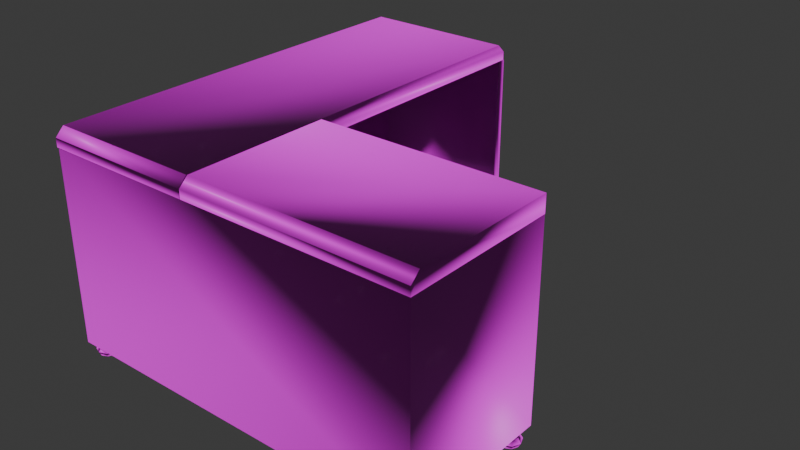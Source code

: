 # Source: Desk.blend  (saved by Blender 4.3.34; exported with 4.5.12 LTS)
import bpy
from mathutils import Matrix  # noqa: F401  (used for matrix-valued properties, if any)

bpy.ops.wm.read_factory_settings(use_empty=True)
scene = bpy.context.scene
scene.name = 'Scene'

# ---- collections
col_collection = bpy.data.collections.new('Collection'); scene.collection.children.link(col_collection)

# ---- images (referenced by path relative to the original .blend; pixels are not part of the script)
import os
ASSET_DIR = os.environ.get("B2B_ASSET_DIR", "")  # directory of the original .blend (textures are referenced by path, not embedded)
HERE = os.path.dirname(os.path.abspath(__file__))  # packed textures are extracted next to this script under _unpacked/

def load_image(name, relpath, width, height, colorspace="sRGB"):
    """Load a texture the original file referenced (path relative to the .blend, or extracted next to this script)."""
    p = next((c for c in (os.path.join(HERE, relpath), os.path.join(ASSET_DIR, relpath)) if relpath and os.path.exists(c)), "")
    if p:
        img = bpy.data.images.load(p, check_existing=True)
        img.name = name
    else:  # same state as the original file: an image datablock whose file is absent (Cycles renders it pink)
        img = bpy.data.images.new(name, width, height)
        img.source = "FILE"
        img.filepath = "//" + (relpath or name)
    img.colorspace_settings.name = colorspace
    return img
img_image_0_png = load_image('Image_0.png', 'tex/Image_0.png', 1024, 1024, 'sRGB')
img_image_11_png = load_image('Image_11.png', 'tex/Image_11.png', 1024, 1024, 'sRGB')

# ---- materials (node trees are filled in below, after node groups)
mat_material_001 = bpy.data.materials.new('Material.001')
mat_material_002 = bpy.data.materials.new('Material.002')

# ---- node groups
ng_smooth_by_angle = bpy.data.node_groups.new('Smooth by Angle', 'GeometryNodeTree')
_s = ng_smooth_by_angle.interface.new_socket(name='Mesh', in_out='OUTPUT', socket_type='NodeSocketGeometry')
_s = ng_smooth_by_angle.interface.new_socket(name='Mesh', in_out='INPUT', socket_type='NodeSocketGeometry')
_s = ng_smooth_by_angle.interface.new_socket(name='Angle', in_out='INPUT', socket_type='NodeSocketFloat')
_s.subtype = 'ANGLE'
_s.default_value = 0.5236
_s.min_value = 0.0
_s.max_value = 3.142
_s.description = 'Maximum face angle for smooth edges'
_s = ng_smooth_by_angle.interface.new_socket(name='Ignore Sharpness', in_out='INPUT', socket_type='NodeSocketBool')
_s.force_non_field = True
ng_smooth_by_angle.description = 'Set the sharpness of mesh edges based on the angle between the neighboring faces'
ng_smooth_by_angle.is_modifier = True
_N = ng_smooth_by_angle.nodes; _L = ng_smooth_by_angle.links
n0 = _N.new('GeometryNodeSetShadeSmooth'); n0.name = 'Set Shade Smooth'; n0.location = (120, -80)
n0.domain = 'EDGE'
n1 = _N.new('GeometryNodeSetShadeSmooth'); n1.name = 'Set Shade Smooth.001'; n1.location = (300, -80)
n2 = _N.new('NodeGroupOutput'); n2.name = 'Group Output'; n2.location = (480, -80)
n3 = _N.new('GeometryNodeInputMeshEdgeAngle'); n3.name = 'Edge Angle'; n3.location = (-440, -240)
n4 = _N.new('NodeGroupInput'); n4.name = 'Group Input'; n4.location = (-80, -80)
n5 = _N.new('GeometryNodeInputEdgeSmooth'); n5.name = 'Is Edge Smooth'; n5.location = (-260, -120)
n6 = _N.new('GeometryNodeInputShadeSmooth'); n6.name = 'Is Shade Smooth'; n6.location = (-440, -397)
n7 = _N.new('FunctionNodeCompare'); n7.name = 'Compare'; n7.location = (-260, -260)
n7.operation = 'LESS_EQUAL'
n7.inputs[6].default_value = (0.0, 0.0, 0.0, 0.0)
n7.inputs[7].default_value = (0.0, 0.0, 0.0, 0.0)
n8 = _N.new('FunctionNodeBooleanMath'); n8.name = 'Boolean Math.001'; n8.location = (-80, -260)
n9 = _N.new('NodeGroupInput'); n9.name = 'Group Input.001'; n9.location = (-440, -329)
n10 = _N.new('NodeGroupInput'); n10.name = 'Group Input.002'; n10.location = (-259, -189)
n11 = _N.new('FunctionNodeBooleanMath'); n11.name = 'Boolean Math'; n11.location = (-80, -149)
n11.operation = 'OR'
n12 = _N.new('FunctionNodeBooleanMath'); n12.name = 'Boolean Math.002'; n12.location = (-260, -380)
n12.operation = 'OR'
n13 = _N.new('NodeGroupInput'); n13.name = 'Group Input.003'; n13.location = (-440, -460)
_L.new(n3.outputs[0], n7.inputs[0])
_L.new(n1.outputs[0], n2.inputs[0])
_L.new(n9.outputs[1], n7.inputs[1])
_L.new(n7.outputs[0], n8.inputs[0])
_L.new(n4.outputs[0], n0.inputs[0])
_L.new(n0.outputs[0], n1.inputs[0])
_L.new(n8.outputs[0], n0.inputs[2])
_L.new(n10.outputs[2], n11.inputs[1])
_L.new(n5.outputs[0], n11.inputs[0])
_L.new(n11.outputs[0], n0.inputs[1])
_L.new(n13.outputs[2], n12.inputs[1])
_L.new(n6.outputs[0], n12.inputs[0])
_L.new(n12.outputs[0], n8.inputs[1])
n2.is_active_output = True

# ---- material node trees
mat_material_001.use_nodes = True; mat_material_001.node_tree.nodes.clear()
_N = mat_material_001.node_tree.nodes; _L = mat_material_001.node_tree.links
n0 = _N.new('ShaderNodeBsdfPrincipled'); n0.name = 'Principled BSDF'; n0.location = (10, 300)
n1 = _N.new('ShaderNodeOutputMaterial'); n1.name = 'Material Output'; n1.location = (300, 300)
n2 = _N.new('ShaderNodeTexImage'); n2.name = 'Image Texture'; n2.location = (-395, 115)
n2.image = img_image_0_png
_L.new(n0.outputs[0], n1.inputs[0])
_L.new(n2.outputs[0], n0.inputs[0])
n1.is_active_output = True
mat_material_002.use_nodes = True; mat_material_002.node_tree.nodes.clear()
_N = mat_material_002.node_tree.nodes; _L = mat_material_002.node_tree.links
n0 = _N.new('ShaderNodeBsdfPrincipled'); n0.name = 'Principled BSDF'; n0.location = (10, 300)
n1 = _N.new('ShaderNodeOutputMaterial'); n1.name = 'Material Output'; n1.location = (300, 300)
n2 = _N.new('ShaderNodeTexImage'); n2.name = 'Image Texture'; n2.location = (-289, 182)
n2.image = img_image_11_png
_L.new(n0.outputs[0], n1.inputs[0])
_L.new(n2.outputs[0], n0.inputs[0])
n1.is_active_output = True

# ---- world
world_world = bpy.data.worlds.new('World'); scene.world = world_world
world_world.use_nodes = True; world_world.node_tree.nodes.clear()
_N = world_world.node_tree.nodes; _L = world_world.node_tree.links
n0 = _N.new('ShaderNodeOutputWorld'); n0.name = 'World Output'; n0.location = (300, 300)
n1 = _N.new('ShaderNodeBackground'); n1.name = 'Background'; n1.location = (10, 300)
n1.inputs[0].default_value = (0.05088, 0.05088, 0.05088, 1.0)
_L.new(n1.outputs[0], n0.inputs[0])
n0.is_active_output = True
world_world.color = (0.05088, 0.05088, 0.05088)
world_world.sun_shadow_jitter_overblur = 0.0

# ---- meshes
me_triangle__377 = bpy.data.meshes.new('triangle #377')
me_triangle__377.from_pydata([(1.553, -0.2365, -0.6886), (0.5625, -0.1912, -0.6935), (0.5625, -1.553, -0.6935), (0.5625, -1.553, 1.083), (0.6954, -1.553, 1.083), (0.6954, -0.1912, 1.083), (0.5625, -0.1912, 1.083), (0.6954, -0.1912, -0.6935), (0.6954, -1.553, -0.6935), (-1.854, -1.637, 1.087), (-1.854, 2.283, 1.167), (-0.4142, 2.283, 1.167), (-1.854, -1.637, 1.167), (-0.4142, -1.637, 1.167), (-1.854, -1.557, 1.247), (-0.4142, -1.637, 1.087), (-1.854, 2.283, 1.087), (-0.4142, 2.283, 1.087), (-0.4143, -1.557, 1.247), (-1.854, 2.202, 1.247), (-0.4143, 2.202, 1.247), (-0.4091, -0.1946, 1.087), (1.673, -0.1946, 1.087), (1.673, -1.637, 1.167), (-0.4091, -1.637, 1.087), (-0.4091, -1.637, 1.167), (-0.4091, -0.1947, 1.247), (1.673, -0.1947, 1.247), (1.673, -1.552, 1.247), (1.673, -1.637, 1.087), (-0.4091, -1.552, 1.247), (-1.854, 2.294, -0.7017), (-0.414, 2.294, -0.7015), (-0.4142, 2.294, 1.086), (-0.414, 2.214, -0.7015), (-0.4142, 2.214, 1.086), (-1.774, -1.545, 1.086), (-1.774, 2.214, 1.086), (1.586, -0.1855, -0.7012), (1.586, -1.545, 1.086), (1.586, -0.1855, 1.086), (1.666, -0.1855, -0.7012), (1.666, -1.625, -0.7012), (-1.854, -1.625, -0.7017), (-1.854, -1.625, 1.086), (-1.774, -1.545, -0.7017), (1.586, -1.545, -0.7012), (-1.774, 2.214, -0.7017), (1.666, -1.625, 1.086), (1.666, -0.1855, 1.086), (-1.854, 2.294, 1.086), (1.285, -0.3163, 0.1428), (1.246, -0.3163, 0.1816), (1.207, -0.3163, 0.1428), (1.246, -0.2387, 0.1816), (1.285, -0.2387, 0.1428), (1.283, -0.2205, 0.1428), (1.27, -0.1804, 0.1428), (1.168, -0.1222, 0.1428), (1.236, -0.1999, 0.1816), (1.213, -0.1732, 0.1816), (1.185, -0.2095, 0.1428), (1.207, -0.2387, 0.1428), (1.202, -0.2193, 0.1428), (1.246, -0.2387, 0.104), (1.168, -0.1998, 0.1428), (1.213, -0.1732, 0.104), (1.236, -0.1999, 0.104), (1.235, -0.1404, 0.1428), (1.168, -0.161, 0.104), (1.168, -0.161, 0.1816), (1.013, -0.1223, 0.1428), (1.013, -0.1611, 0.104), (0.9456, -0.1405, 0.1428), (1.013, -0.1611, 0.1816), (0.9111, -0.1805, 0.1428), (0.945, -0.1999, 0.1816), (0.9681, -0.1732, 0.1816), (0.9353, -0.2387, 0.1816), (0.8965, -0.2387, 0.1428), (1.013, -0.1999, 0.1428), (0.979, -0.2193, 0.1428), (0.996, -0.2096, 0.1428), (0.9681, -0.1732, 0.104), (0.945, -0.1999, 0.104), (0.8984, -0.2205, 0.1428), (0.9353, -0.3163, 0.1816), (0.8965, -0.3163, 0.1428), (0.9741, -0.2387, 0.1428), (0.9353, -0.2387, 0.104), (0.9353, -0.3163, 0.104), (1.246, -0.3163, 0.104), (1.273, -0.3163, 0.1153), (1.273, -0.3163, 0.1702), (1.218, -0.3163, 0.1702), (1.218, -0.3163, 0.1153), (0.9741, -0.3163, 0.1428), (0.9628, -0.3163, 0.1702), (0.9628, -0.3163, 0.1153), (0.9079, -0.3163, 0.1702), (0.9079, -0.3163, 0.1153), (0.7001, -0.2363, 0.2906), (1.459, -0.3142, -0.6886), (1.459, -1.092, -0.6885), (0.7949, -0.3141, 0.2906), (1.127, -0.3141, 0.2906), (1.459, -0.3141, 0.2906), (1.127, -0.2363, 0.2906), (1.553, -0.2363, 0.2906), (0.7949, -1.092, 0.2907), (0.7001, -1.169, 0.2907), (1.553, -1.169, 0.2907), (1.459, -1.092, 0.2907), (0.7949, -0.3142, -0.6886), (0.7949, -1.092, -0.6885), (1.553, -1.17, -0.6885), (0.7001, -1.17, -0.6885), (0.7001, -0.2364, -0.6886), (1.121, -0.2364, 1.081), (0.6883, -0.2365, 0.3146), (0.6884, -1.169, 1.081), (1.553, -0.2364, 1.081), (1.457, -0.3142, 0.3146), (1.457, -1.092, 0.3147), (0.7844, -1.092, 0.3147), (0.7844, -0.3142, 0.3146), (0.7844, -0.3141, 1.081), (1.457, -0.3141, 1.081), (0.6884, -0.2364, 1.081), (1.457, -1.092, 1.081), (0.7844, -1.092, 1.081), (1.553, -1.169, 1.081), (1.553, -0.2365, 0.3146), (1.553, -1.17, 0.3147), (0.6883, -1.17, 0.3147), (1.285, -0.3163, 0.9695), (1.246, -0.3163, 1.008), (1.207, -0.3163, 0.9695), (1.207, -0.2387, 0.9695), (1.246, -0.2387, 1.008), (1.285, -0.2387, 0.9695), (1.246, -0.2387, 0.9307), (1.27, -0.1805, 0.9695), (1.236, -0.1999, 1.008), (1.168, -0.1223, 0.9695), (1.202, -0.2193, 0.9695), (1.213, -0.1732, 1.008), (1.168, -0.1611, 1.008), (1.185, -0.2096, 0.9695), (1.213, -0.1732, 0.9307), (1.283, -0.2205, 0.9695), (1.236, -0.1999, 0.9307), (1.235, -0.1405, 0.9695), (1.013, -0.1611, 1.008), (1.168, -0.1999, 0.9695), (1.168, -0.1611, 0.9307), (1.013, -0.1611, 0.9307), (1.013, -0.1223, 0.9695), (0.9111, -0.1805, 0.9695), (0.8984, -0.2205, 0.9695), (0.9681, -0.1732, 1.008), (1.013, -0.1999, 0.9695), (0.996, -0.2096, 0.9695), (0.945, -0.1999, 1.008), (0.979, -0.2193, 0.9695), (0.9457, -0.1405, 0.9695), (0.9681, -0.1732, 0.9307), (0.945, -0.1999, 0.9307), (0.9353, -0.2387, 0.9307), (0.9353, -0.2387, 1.008), (0.9741, -0.2387, 0.9695), (0.9354, -0.3163, 1.008), (0.9354, -0.3163, 0.9307), (0.8966, -0.3163, 0.9695), (0.8966, -0.2387, 0.9695), (1.218, -0.3163, 0.942), (1.246, -0.3163, 0.9307), (1.273, -0.3163, 0.942), (1.273, -0.3163, 0.9969), (1.218, -0.3163, 0.9969), (0.9741, -0.3163, 0.9695), (0.9079, -0.3163, 0.942), (0.9628, -0.3163, 0.9969), (0.9079, -0.3163, 0.9969), (0.9628, -0.3163, 0.942), (-1.786, -1.522, -0.8324), (-1.761, -1.572, -0.8262), (-1.761, -1.597, -0.7825), (-1.813, -1.549, -0.8262), (-1.832, -1.568, -0.7825), (-1.786, -1.472, -0.8324), (-1.836, -1.497, -0.8262), (-1.861, -1.497, -0.7825), (-1.761, -1.447, -0.8324), (-1.813, -1.445, -0.8262), (-1.761, -1.422, -0.8262), (-1.832, -1.426, -0.7825), (-1.736, -1.472, -0.8324), (-1.709, -1.445, -0.8262), (-1.686, -1.497, -0.8262), (-1.736, -1.522, -0.8324), (-1.709, -1.549, -0.8262), (-1.761, -1.547, -0.8324), (-1.813, -1.549, -0.7387), (-1.786, -1.522, -0.7325), (-1.761, -1.547, -0.7325), (-1.836, -1.497, -0.7387), (-1.813, -1.445, -0.7387), (-1.786, -1.472, -0.7325), (-1.761, -1.397, -0.7825), (-1.761, -1.422, -0.7387), (-1.709, -1.445, -0.7387), (-1.69, -1.426, -0.7825), (-1.736, -1.472, -0.7325), (-1.711, -1.497, -0.7325), (-1.661, -1.497, -0.7825), (-1.686, -1.497, -0.7387), (-1.69, -1.568, -0.7825), (-1.761, -1.572, -0.7387), (-1.709, -1.549, -0.7387), (-1.736, -1.522, -0.7325), (-1.811, -1.497, -0.7325), (-1.811, -1.497, -0.6325), (-1.761, -1.447, -0.6325), (-1.761, -1.447, -0.7325), (-1.761, -1.547, -0.6325), (-1.726, -1.462, -0.8324), (-1.711, -1.497, -0.8324), (-1.726, -1.532, -0.8324), (-1.796, -1.532, -0.8324), (-1.811, -1.497, -0.8324), (-1.796, -1.462, -0.8324), (-1.796, -1.462, -0.6325), (-1.726, -1.532, -0.6325), (-1.711, -1.497, -0.6325), (-1.796, -1.532, -0.6325), (-1.726, -1.462, -0.6325), (1.57, -1.583, -0.8324), (1.545, -1.558, -0.8324), (1.57, -1.608, -0.8262), (1.518, -1.584, -0.8262), (1.52, -1.533, -0.8324), (1.545, -1.508, -0.8324), (1.495, -1.533, -0.8262), (1.47, -1.533, -0.7825), (1.57, -1.483, -0.8324), (1.518, -1.481, -0.8262), (1.499, -1.462, -0.7825), (1.57, -1.458, -0.8262), (1.621, -1.481, -0.8262), (1.595, -1.508, -0.8324), (1.62, -1.533, -0.8324), (1.645, -1.533, -0.8262), (1.67, -1.533, -0.7825), (1.595, -1.558, -0.8324), (1.621, -1.584, -0.8262), (1.57, -1.633, -0.7825), (1.499, -1.603, -0.7825), (1.57, -1.608, -0.7387), (1.545, -1.558, -0.7325), (1.57, -1.583, -0.7325), (1.518, -1.584, -0.7387), (1.495, -1.533, -0.7387), (1.518, -1.481, -0.7387), (1.57, -1.483, -0.7325), (1.57, -1.458, -0.7387), (1.545, -1.508, -0.7325), (1.57, -1.433, -0.7825), (1.64, -1.462, -0.7825), (1.595, -1.508, -0.7325), (1.645, -1.533, -0.7387), (1.622, -1.481, -0.7387), (1.64, -1.603, -0.7825), (1.62, -1.533, -0.7325), (1.622, -1.584, -0.7387), (1.595, -1.558, -0.7325), (1.52, -1.533, -0.7325), (1.57, -1.483, -0.6325), (1.62, -1.533, -0.6325), (1.605, -1.568, -0.8324), (1.534, -1.497, -0.8324), (1.534, -1.568, -0.8324), (1.605, -1.497, -0.8324), (1.52, -1.533, -0.6325), (1.57, -1.583, -0.6325), (1.605, -1.568, -0.6325), (1.534, -1.497, -0.6325), (1.534, -1.568, -0.6325), (1.605, -1.497, -0.6325), (1.545, -0.341, -0.8442), (1.57, -0.391, -0.838), (1.52, -0.316, -0.8442), (1.518, -0.3677, -0.838), (1.47, -0.316, -0.7943), (1.545, -0.291, -0.8442), (1.495, -0.316, -0.838), (1.518, -0.2643, -0.838), (1.57, -0.2661, -0.8442), (1.57, -0.2411, -0.838), (1.621, -0.2643, -0.838), (1.64, -0.2454, -0.7943), (1.595, -0.291, -0.8442), (1.62, -0.316, -0.8442), (1.595, -0.341, -0.8442), (1.645, -0.316, -0.838), (1.621, -0.3677, -0.838), (1.57, -0.366, -0.8442), (1.64, -0.3867, -0.7943), (1.499, -0.3867, -0.7943), (1.518, -0.3677, -0.7505), (1.545, -0.341, -0.7443), (1.495, -0.316, -0.7505), (1.499, -0.2454, -0.7943), (1.518, -0.2643, -0.7505), (1.52, -0.316, -0.7443), (1.57, -0.2161, -0.7943), (1.545, -0.291, -0.7443), (1.57, -0.266, -0.7443), (1.57, -0.2411, -0.7505), (1.622, -0.2643, -0.7505), (1.595, -0.291, -0.7443), (1.645, -0.316, -0.7505), (1.67, -0.316, -0.7943), (1.622, -0.3677, -0.7505), (1.57, -0.416, -0.7943), (1.57, -0.391, -0.7505), (1.595, -0.341, -0.7443), (1.57, -0.366, -0.6443), (1.52, -0.316, -0.6443), (1.57, -0.2661, -0.6443), (1.62, -0.316, -0.6443), (1.62, -0.316, -0.7443), (1.57, -0.366, -0.7443), (1.605, -0.2807, -0.8442), (1.605, -0.3514, -0.8442), (1.534, -0.2807, -0.8442), (1.534, -0.3514, -0.8442), (1.534, -0.2807, -0.6443), (1.534, -0.3514, -0.6443), (1.605, -0.3514, -0.6443), (1.605, -0.2807, -0.6443), (-1.737, 2.256, -0.8561), (-1.762, 2.281, -0.8561), (-1.737, 2.231, -0.8498), (-1.787, 2.306, -0.8561), (-1.789, 2.254, -0.8498), (-1.812, 2.306, -0.8498), (-1.762, 2.331, -0.8561), (-1.789, 2.357, -0.8498), (-1.808, 2.376, -0.8061), (-1.737, 2.356, -0.8561), (-1.737, 2.381, -0.8498), (-1.737, 2.406, -0.8061), (-1.712, 2.331, -0.8561), (-1.686, 2.357, -0.8498), (-1.712, 2.281, -0.8561), (-1.662, 2.306, -0.8498), (-1.686, 2.254, -0.8498), (-1.637, 2.306, -0.8061), (-1.808, 2.235, -0.8061), (-1.789, 2.254, -0.7623), (-1.762, 2.281, -0.7561), (-1.837, 2.306, -0.8061), (-1.789, 2.357, -0.7623), (-1.812, 2.306, -0.7623), (-1.762, 2.331, -0.7561), (-1.737, 2.381, -0.7623), (-1.712, 2.331, -0.7561), (-1.667, 2.376, -0.8061), (-1.686, 2.357, -0.7623), (-1.662, 2.306, -0.7623), (-1.667, 2.235, -0.8061), (-1.737, 2.206, -0.8061), (-1.686, 2.254, -0.7623), (-1.712, 2.281, -0.7561), (-1.737, 2.231, -0.7623), (-1.787, 2.306, -0.7561), (-1.737, 2.356, -0.7561), (-1.787, 2.306, -0.6561), (-1.737, 2.356, -0.6561), (-1.687, 2.306, -0.7561), (-1.737, 2.256, -0.7561), (-1.737, 2.256, -0.6561), (-1.687, 2.306, -0.6561), (-1.687, 2.306, -0.8561), (-1.702, 2.27, -0.8561), (-1.773, 2.27, -0.8561), (-1.773, 2.341, -0.8561), (-1.702, 2.341, -0.8561), (-1.773, 2.341, -0.6561), (-1.773, 2.27, -0.6561), (-1.702, 2.341, -0.6561), (-1.702, 2.27, -0.6561), (-0.5693, 2.222, -0.8561), (-0.5443, 2.147, -0.8061), (-0.596, 2.195, -0.8498), (-0.5943, 2.246, -0.8561), (-0.615, 2.176, -0.8061), (-0.5693, 2.271, -0.8561), (-0.6193, 2.247, -0.8498), (-0.596, 2.298, -0.8498), (-0.5443, 2.296, -0.8561), (-0.5443, 2.321, -0.8498), (-0.5193, 2.271, -0.8561), (-0.4926, 2.298, -0.8498), (-0.4943, 2.246, -0.8561), (-0.4694, 2.247, -0.8498), (-0.5193, 2.222, -0.8561), (-0.4926, 2.195, -0.8498), (-0.4444, 2.247, -0.8061), (-0.5443, 2.172, -0.8498), (-0.4737, 2.176, -0.8061), (-0.596, 2.195, -0.7623), (-0.5693, 2.222, -0.7561), (-0.6443, 2.247, -0.8061), (-0.615, 2.317, -0.8061), (-0.6193, 2.247, -0.7623), (-0.596, 2.298, -0.7623), (-0.5443, 2.321, -0.7623), (-0.5443, 2.346, -0.8061), (-0.5693, 2.272, -0.7561), (-0.4737, 2.317, -0.8061), (-0.4926, 2.298, -0.7623), (-0.4693, 2.247, -0.7623), (-0.5193, 2.272, -0.7561), (-0.5193, 2.222, -0.7561), (-0.4926, 2.195, -0.7623), (-0.5443, 2.172, -0.7623), (-0.5943, 2.247, -0.7561), (-0.5943, 2.246, -0.6561), (-0.5443, 2.296, -0.7561), (-0.4943, 2.247, -0.7561), (-0.4944, 2.246, -0.6561), (-0.5443, 2.296, -0.6561), (-0.5443, 2.197, -0.7561), (-0.5443, 2.197, -0.8561), (-0.5797, 2.282, -0.8561), (-0.509, 2.282, -0.8561), (-0.509, 2.211, -0.8561), (-0.5797, 2.211, -0.8561), (-0.5797, 2.282, -0.6561), (-0.5797, 2.211, -0.6561), (-0.5443, 2.197, -0.6561), (-0.509, 2.211, -0.6561), (-0.509, 2.282, -0.6561)], [], [(4, 3, 2, 8), (7, 1, 6, 5), (39, 46, 45, 36), (5, 4, 8, 7), (71, 58, 69, 72), (147, 144, 157, 153), (329, 317, 314, 328), (379, 377, 376, 378), (67, 64, 62, 63), (100, 90, 98, 96, 97, 86, 99, 87), (438, 435, 439, 396, 436, 401, 437, 405), (125, 119, 132, 133, 134, 124, 123, 122), (11, 20, 18, 13), (20, 11, 10, 19), (12, 14, 19, 10, 16, 9), (11, 17, 16, 10), (14, 18, 20, 19), (14, 12, 13, 18), (13, 15, 17, 11), (25, 30, 26, 21, 24), (115, 111, 110, 116), (133, 131, 120, 134), (164, 162, 160, 163), (117, 0, 102, 113, 114, 115, 116), (21, 22, 29, 24), (154, 148, 146, 147), (130, 126, 127, 118, 128, 120), (27, 28, 23, 29, 22), (124, 130, 129, 123), (60, 59, 57, 68), (3, 6, 1, 2), (113, 104, 109, 114), (27, 26, 30, 28), (48, 42, 41, 49), (44, 43, 42, 48), (33, 32, 31, 50), (35, 34, 32, 33), (37, 47, 34, 35), (36, 45, 47, 37), (177, 135, 178, 136, 179, 137, 175, 176), (32, 34, 47, 45, 46, 38, 41, 42, 43, 31), (44, 48, 49, 40, 39, 36, 37, 35, 33, 50), (156, 155, 154, 161), (9, 15, 13, 12), (9, 16, 17, 15), (55, 51, 91, 64), (90, 89, 88, 96), (172, 168, 170, 180), (140, 135, 176, 141), (59, 54, 55, 56, 57), (78, 76, 75, 85, 79), (68, 57, 67, 66), (58, 68, 66, 69), (145, 138, 139, 143), (66, 67, 63, 61), (82, 80, 74, 77), (63, 62, 54, 59), (249, 251, 250, 248), (65, 61, 60, 70), (57, 56, 55, 64, 67), (146, 143, 142, 152), (147, 146, 152, 144), (70, 58, 71, 74), (117, 101, 107, 108, 0), (80, 65, 70, 74), (72, 69, 65, 80), (22, 21, 26, 27), (144, 152, 149, 155), (163, 160, 165, 158), (143, 139, 140, 150, 142), (83, 72, 80, 82), (148, 145, 143, 146), (170, 164, 163, 169), (162, 161, 153, 160), (81, 82, 77, 76), (88, 81, 76, 78), (77, 74, 71, 73), (76, 77, 73, 75), (85, 75, 84, 89, 79), (160, 153, 157, 165), (141, 176, 137, 138), (64, 91, 53, 62), (54, 52, 51, 55), (94, 53, 95, 91, 92, 51, 93, 52), (280, 245, 282, 251, 279, 237, 281, 241), (0, 108, 111, 115), (383, 380, 377, 379), (134, 119, 132, 133), (278, 273, 264, 277), (123, 129, 127, 122), (116, 110, 101, 117), (103, 112, 106, 102), (114, 109, 112, 103), (107, 101, 104, 105), (114, 103, 102, 0, 115), (105, 104, 113, 102, 106), (30, 25, 23, 28), (134, 120, 128, 119), (25, 24, 29, 23), (125, 126, 130, 124), (132, 121, 131, 133), (171, 169, 174, 173), (122, 127, 126, 125), (129, 130, 120, 131, 121, 118, 127), (124, 134, 119, 125), (107, 105, 106, 112, 109, 104, 101, 110, 111, 108), (118, 121, 132, 119, 128), (116, 117, 0, 115), (86, 78, 79, 87), (180, 170, 169, 171), (87, 79, 89, 90), (139, 136, 135, 140), (75, 73, 83, 84), (412, 397, 394, 427), (151, 141, 138, 145), (149, 151, 145, 148), (155, 149, 148, 154), (89, 84, 81, 88), (61, 63, 59, 60), (69, 66, 61, 65), (174, 159, 158, 167, 168), (70, 60, 68, 58), (165, 157, 156, 166), (158, 165, 166, 167), (169, 163, 158, 159, 174), (166, 156, 161, 162), (167, 166, 162, 164), (168, 167, 164, 170), (84, 83, 82, 81), (73, 71, 72, 83), (152, 142, 151, 149), (173, 174, 168, 172), (96, 88, 78, 86), (62, 53, 52, 54), (49, 41, 38, 40), (388, 384, 385, 341, 386, 344, 387, 350), (43, 44, 50, 31), (443, 432, 444, 433, 440, 429, 441, 442), (184, 180, 182, 171, 183, 173, 181, 172), (138, 137, 136, 139), (202, 185, 186), (238, 241, 240, 239), (256, 239, 255, 272), (191, 230, 188), (293, 295, 292, 308), (230, 190, 191), (407, 435, 408, 406), (349, 348, 346, 362), (195, 193, 194), (315, 298, 296, 312), (193, 195, 197), (303, 306, 305, 304), (415, 400, 399, 414), (199, 227, 198), (358, 356, 354, 368), (227, 200, 199), (190, 193, 194, 191), (253, 252, 249, 268), (186, 202, 201), (324, 290, 305, 307), (418, 419, 415, 417), (218, 205, 203), (425, 427, 426, 431), (422, 421, 419, 418), (221, 206, 204), (267, 248, 246, 247), (206, 221, 207), (269, 270, 271, 264), (263, 247, 244, 262), (224, 210, 208), (417, 415, 414, 416), (210, 224, 211), (208, 210, 207, 221), (187, 186, 201, 217), (214, 216, 213), (323, 307, 322, 321), (216, 214, 219), (310, 311, 309, 332), (427, 394, 411, 426), (205, 218, 220), (277, 264, 276, 283), (328, 314, 332, 327), (327, 332, 331, 330), (8, 2, 1, 7), (233, 234, 236, 223, 232, 222, 235, 225), (237, 238, 239), (289, 291, 292, 290), (372, 343, 357, 371), (243, 241, 240), (212, 198, 195, 209), (241, 242, 243), (355, 341, 357, 356), (270, 253, 268, 271), (248, 245, 246), (196, 194, 191, 192), (245, 248, 250), (299, 302, 301, 298), (363, 349, 362, 364), (252, 251, 249), (271, 268, 267, 265), (251, 254, 252), (200, 202, 201, 199), (409, 406, 404, 421), (239, 237, 255), (257, 240, 239, 256), (411, 408, 406, 409), (258, 260, 261), (424, 423, 422, 430), (258, 256, 272, 274), (276, 262, 259), (375, 372, 371, 373), (262, 276, 263), (150, 140, 141, 151, 142), (217, 201, 199, 215), (264, 265, 266), (318, 315, 312, 313), (265, 264, 271), (316, 318, 313, 314), (362, 346, 345, 359), (273, 270, 269), (215, 199, 198, 212), (270, 273, 274), (259, 262, 261, 260), (218, 187, 217, 219), (260, 258, 275), (222, 221, 205, 225), (284, 260, 273, 278), (234, 214, 224, 223), (225, 205, 214, 234), (226, 227, 228, 202, 229, 230, 231, 193), (286, 283, 287, 284, 285, 278, 288, 277), (306, 289, 290), (393, 396, 395, 410), (189, 188, 186, 187), (295, 291, 292), (312, 296, 295, 293), (291, 294, 295), (242, 245, 246, 243), (368, 354, 351, 352), (298, 297, 296), (207, 196, 192, 206), (297, 298, 301), (404, 405, 403, 402), (268, 249, 248, 267), (304, 302, 299), (219, 217, 215, 216), (302, 303, 304), (254, 237, 255, 252), (319, 300, 315, 318), (290, 306, 305), (308, 292, 290, 324), (360, 359, 372, 375), (325, 332, 309), (420, 418, 417, 428), (261, 257, 256, 258), (314, 311, 310), (274, 272, 253, 270), (311, 314, 313), (320, 321, 319, 317), (210, 209, 196, 207), (317, 318, 316), (364, 362, 359, 360), (318, 317, 319), (266, 265, 263, 276), (421, 404, 402, 419), (331, 321, 320), (369, 368, 352, 366), (321, 331, 323), (367, 370, 369, 377), (416, 414, 397, 412), (332, 325, 326), (330, 331, 317, 329), (223, 224, 221, 222), (283, 276, 260, 284), (335, 297, 333, 302, 334, 306, 336, 291), (340, 329, 337, 328, 338, 327, 339, 330), (341, 342, 343), (361, 364, 360, 381), (346, 344, 345), (192, 191, 188, 189), (344, 347, 346), (398, 401, 400, 399), (370, 358, 368, 369), (351, 350, 348), (419, 402, 400, 415), (350, 351, 353), (347, 350, 348, 346), (321, 322, 300, 319), (356, 384, 354), (414, 399, 395, 397), (384, 355, 356), (185, 230, 188, 186), (265, 267, 247, 263), (343, 341, 357), (394, 410, 408, 411), (325, 324, 307, 323), (375, 381, 360), (413, 416, 412, 434), (322, 304, 299, 300), (376, 364, 361), (209, 195, 194, 196), (364, 376, 363), (213, 216, 211, 224), (262, 244, 257, 261), (377, 366, 365), (373, 371, 358, 370), (366, 377, 369), (220, 218, 219, 214), (216, 215, 212, 211), (380, 370, 367), (272, 255, 252, 253), (370, 380, 373), (275, 258, 274, 273), (206, 192, 189, 203), (381, 375, 374), (429, 428, 434, 442), (433, 430, 428, 429), (432, 431, 430, 433), (442, 434, 431, 432), (157, 144, 155, 156), (392, 383, 391, 379, 389, 378, 390, 382), (435, 393, 410), (342, 344, 345, 343), (359, 345, 343, 372), (399, 396, 395), (211, 212, 209, 210), (396, 398, 399), (198, 227, 197, 195), (352, 351, 348, 349), (402, 401, 400), (423, 409, 421, 422), (401, 402, 403), (354, 384, 353, 351), (244, 243, 240, 257), (406, 405, 404), (313, 312, 293, 311), (405, 407, 406), (294, 297, 296, 295), (366, 352, 349, 363), (410, 435, 408), (397, 395, 410, 394), (203, 189, 187, 218), (427, 434, 412), (204, 206, 203, 205), (311, 293, 308, 309), (428, 416, 413), (247, 246, 243, 244), (416, 428, 417), (365, 366, 363, 376), (309, 308, 324, 325), (430, 418, 420), (426, 411, 409, 423), (418, 430, 422), (326, 325, 323, 331), (300, 299, 298, 315), (431, 423, 424), (307, 305, 304, 322), (423, 431, 426), (374, 375, 373, 380), (371, 357, 356, 358), (434, 427, 425), (382, 381, 380, 383), (378, 376, 381, 382), (154, 147, 153, 161), (40, 38, 46, 39), (5, 6, 3, 4)])
me_triangle__377.polygons.foreach_set('use_smooth', [True] * 366)
me_triangle__377.polygons.foreach_set('material_index', [0, 0, 0, 0, 1, 1, 1, 1, 1, 0, 0, 0, 0, 0, 0, 0, 0, 0, 0, 0, 0, 0, 1, 0, 0, 1, 0, 0, 0, 1, 0, 0, 0, 0, 0, 0, 0, 0, 0, 0, 0, 0, 1, 0, 0, 1, 1, 1, 1, 1, 1, 1, 1, 1, 1, 1, 1, 1, 1, 1, 1, 1, 1, 0, 1, 1, 0, 1, 1, 1, 1, 1, 1, 1, 1, 1, 1, 1, 1, 1, 1, 1, 1, 0, 0, 0, 1, 0, 1, 0, 0, 0, 0, 0, 0, 0, 0, 0, 0, 0, 0, 1, 0, 0, 0, 0, 0, 0, 1, 1, 1, 1, 1, 1, 1, 1, 1, 1, 1, 1, 1, 1, 1, 1, 1, 1, 1, 1, 1, 1, 1, 1, 1, 1, 0, 0, 0, 0, 0, 1, 1, 1, 1, 1, 1, 1, 1, 1, 1, 1, 1, 1, 1, 1, 1, 1, 1, 1, 1, 1, 1, 1, 1, 1, 1, 1, 1, 1, 1, 1, 1, 1, 1, 1, 1, 1, 1, 1, 1, 1, 1, 1, 1, 0, 0, 1, 1, 1, 1, 1, 1, 1, 1, 1, 1, 1, 1, 1, 1, 1, 1, 1, 1, 1, 1, 1, 1, 1, 1, 1, 1, 1, 1, 1, 1, 1, 1, 1, 1, 1, 1, 1, 1, 1, 1, 1, 1, 1, 1, 0, 0, 1, 1, 1, 1, 1, 1, 1, 1, 1, 1, 1, 1, 1, 1, 1, 1, 1, 1, 1, 1, 1, 1, 1, 1, 1, 1, 1, 1, 1, 1, 1, 1, 1, 1, 1, 1, 1, 1, 1, 1, 1, 1, 1, 0, 0, 1, 1, 1, 1, 1, 1, 1, 1, 1, 1, 1, 1, 1, 1, 1, 1, 1, 1, 1, 1, 1, 1, 1, 1, 1, 1, 1, 1, 1, 1, 1, 1, 1, 1, 1, 1, 1, 1, 1, 1, 1, 1, 1, 1, 0, 1, 1, 1, 1, 1, 1, 1, 1, 1, 1, 1, 1, 1, 1, 1, 1, 1, 1, 1, 1, 1, 1, 1, 1, 1, 1, 1, 1, 1, 1, 1, 1, 1, 1, 1, 1, 1, 1, 1, 1, 1, 1, 1, 0, 0])
_uv = me_triangle__377.uv_layers.new(name='UVMap')
_uv.uv.foreach_set('vector', [1.077, 0.5675, 1.032, 0.5675, 1.032, -0.029, 1.077, -0.029, 0.9878, -0.029, 1.032, -0.029, 1.032, 0.5675, 0.9878, 0.5675, 1.155, -0.1074, 1.755, -0.1074, 1.755, 1.021, 1.155, 1.021, 2.097, 2.217, 1.639, 2.217, 1.639, 1.621, 2.097, 1.621, 1.134, -1.002, 1.13, -0.5751, 1.13, -0.567, 1.134, -1.009, 1.143, 0.6707, 1.143, 0.6626, 1.139, 0.2354, 1.139, 0.2284, 0.837, 1.229, 0.8652, 1.154, 0.8665, 1.23, 0.8353, 1.253, 1.125, 1.205, 1.153, 1.13, 1.155, 1.206, 1.124, 1.229, 1.126, -0.4177, 1.125, -0.35, 1.128, -0.3658, 1.129, -0.4276, 0.925, 0.8376, 0.932, 0.8446, 0.932, 0.8546, 0.925, 0.8617, 0.915, 0.8617, 0.908, 0.8546, 0.908, 0.8446, 0.915, 0.8376, 0.8722, 1.037, 0.8631, 1.046, 0.8502, 1.046, 0.8412, 1.037, 0.8412, 1.024, 0.8502, 1.015, 0.8631, 1.015, 0.8722, 1.024, -0.4948, 2.175, -0.4626, 2.201, -0.753, 2.201, -0.753, 1.887, -0.4626, 1.887, -0.4948, 1.914, -0.7207, 1.914, -0.7207, 2.175, 1.091, -1.345, 1.118, -1.318, 1.118, -0.05594, 1.091, -0.02902, 0.9341, 0.5713, 0.9721, 0.5713, 0.9721, 1.055, 0.9341, 1.055, 1.037, -1.345, 1.064, -1.318, 1.064, -0.05595, 1.037, -0.02902, 1.011, -0.02901, 1.011, -1.345, 0.9072, 1.154, 0.8803, 1.154, 0.8803, 0.6703, 0.9072, 0.6703, 0.8143, 1.233, 0.3308, 1.233, 0.3308, -0.029, 0.8143, -0.029, 1.077, -0.029, 1.115, -0.029, 1.115, 0.4545, 1.077, 0.4545, 1.091, -0.02901, 1.064, -0.02902, 1.064, -1.345, 1.091, -1.345, 1.015, 1.052, 0.9878, 1.023, 0.9878, 0.5675, 1.042, 0.5675, 1.042, 1.052, 2.042, -0.1074, 2.042, 0.2214, 1.755, 0.2214, 1.755, -0.1074, 1.155, 2.049, 1.412, 2.049, 1.412, 2.339, 1.155, 2.339, 1.137, 0.1002, 1.138, 0.1579, 1.15, 0.1453, 1.14, 0.07798, 0.3308, 1.933, 0.6173, 1.933, 0.5855, 1.959, 0.3626, 1.959, 0.3626, 2.22, 0.6173, 2.246, 0.3308, 2.246, 1.639, 1.021, 1.639, 1.72, 1.155, 1.72, 1.155, 1.021, 1.143, 0.6796, 1.143, 0.7473, 1.155, 0.7522, 1.143, 0.6707, 2.074, -0.7227, 2.074, -0.4616, 2.3, -0.4616, 2.187, -0.4355, 2.042, -0.4355, 2.042, -0.7488, 1.095, 0.5675, 1.095, 1.023, 1.068, 1.052, 1.042, 1.052, 1.042, 0.5675, 1.412, 2.306, 1.412, 2.049, 1.638, 2.049, 1.638, 2.306, 1.141, -0.4853, 1.132, -0.4176, 1.129, -0.4173, 1.129, -0.4832, 2.212, -0.7488, 1.755, -0.7488, 1.755, -1.345, 2.212, -1.345, 2.016, 0.5502, 2.016, 0.879, 1.755, 0.879, 1.755, 0.5502, 0.3308, 1.933, 0.3308, 1.233, 0.7866, 1.233, 0.7866, 1.933, -0.2695, 1.834, -0.2695, 1.234, 0.214, 1.234, 0.214, 1.834, 1.155, -1.345, 1.755, -1.345, 1.755, -0.1633, 1.155, -0.1633, -1.353, 1.888, -1.353, 1.287, -0.8698, 1.287, -0.8698, 1.888, 0.9609, 0.5713, 0.9609, -0.029, 0.9878, -0.029, 0.9878, 0.5713, -0.753, 1.887, -0.753, 1.287, -0.2963, 1.287, -0.2963, 1.887, 0.3308, 1.234, -0.2695, 1.234, -0.2695, -0.029, 0.3308, -0.029, 0.932, 0.8928, 0.932, 0.9027, 0.925, 0.9098, 0.915, 0.9098, 0.908, 0.9027, 0.908, 0.8928, 0.915, 0.8857, 0.925, 0.8857, -0.6549, -0.029, -0.6549, -0.05586, -0.1982, -0.05586, -0.1982, -1.318, -1.326, -1.318, -1.326, -0.8617, -1.353, -0.8617, -1.353, -1.345, -0.1714, -1.345, -0.1714, -0.029, -0.1714, -1.345, 1.011, -1.345, 1.011, -0.8617, 0.9837, -0.8617, 0.9837, -1.318, -0.1445, -1.318, -0.1445, -0.05587, 0.3121, -0.05587, 0.3121, -0.029, -0.1714, -0.029, 1.138, 0.2284, 1.142, 0.6707, 1.143, 0.6796, 1.138, 0.2219, 0.8143, 1.154, 0.8143, 0.6703, 0.8412, 0.6703, 0.8412, 1.154, -0.2695, -0.029, -0.2695, 1.287, -0.753, 1.287, -0.753, -0.029, 1.128, -0.3148, 1.126, -0.1074, 1.128, -0.2167, 1.125, -0.35, 1.118, -1.238, 1.131, -1.22, 1.136, -1.184, 1.136, -1.211, 1.118, 8.082e-05, 1.132, 0.01786, 1.137, 0.05357, 1.137, 0.02646, 1.145, 0.9229, 1.147, 1.13, 1.147, 1.021, 1.141, 0.8878, 1.132, -0.4176, 1.131, -0.3499, 1.128, -0.3148, 1.128, -0.3608, 1.129, -0.4173, 1.141, -1.22, 1.139, -1.16, 1.136, -1.175, 1.137, -1.257, 1.137, -1.345, 1.129, -0.4832, 1.129, -0.4173, 1.126, -0.4177, 1.118, -0.4855, 1.13, -0.5751, 1.129, -0.4832, 1.118, -0.4855, 1.13, -0.567, 1.144, 0.8101, 1.144, 0.8719, 1.148, 0.8877, 1.147, 0.82, 1.118, -0.4855, 1.126, -0.4177, 1.129, -0.4276, 1.13, -0.4904, 1.135, -1.08, 1.134, -1.016, 1.135, -1.009, 1.147, -1.092, 1.129, -0.4276, 1.128, -0.3658, 1.131, -0.3499, 1.132, -0.4176, -0.8346, 1.453, -0.8124, 1.482, -0.8698, 1.487, -0.8422, 1.438, 1.13, -0.5581, 1.13, -0.4904, 1.141, -0.4853, 1.131, -0.567, 1.129, -0.4173, 1.128, -0.3608, 1.128, -0.3148, 1.125, -0.35, 1.126, -0.4177, 1.155, 0.7522, 1.147, 0.82, 1.144, 0.8203, 1.143, 0.7545, 1.143, 0.6707, 1.155, 0.7522, 1.143, 0.7545, 1.143, 0.6626, 1.131, -0.567, 1.13, -0.5751, 1.134, -1.002, 1.135, -1.009, 2.042, -0.7488, 2.042, -0.42, 1.898, -0.42, 1.755, -0.42, 1.755, -0.7488, 1.134, -1.016, 1.13, -0.5581, 1.131, -0.567, 1.135, -1.009, 1.134, -1.009, 1.13, -0.567, 1.13, -0.5581, 1.134, -1.016, 0.8143, 0.6703, 0.8143, -0.029, 0.868, -0.029, 0.868, 0.6703, 1.143, 0.6626, 1.143, 0.7545, 1.132, 0.7524, 1.142, 0.6707, 1.14, 0.07798, 1.15, 0.1453, 1.138, 0.1393, 1.137, 0.06256, 1.147, 0.82, 1.148, 0.8877, 1.145, 0.9229, 1.145, 0.8769, 1.144, 0.8203, 1.123, -1.093, 1.134, -1.009, 1.134, -1.016, 1.135, -1.08, 1.143, 0.7473, 1.144, 0.8101, 1.147, 0.82, 1.155, 0.7522, 1.137, 0.05357, 1.137, 0.1002, 1.14, 0.07798, 1.142, 0.01777, 1.138, 0.1579, 1.138, 0.2219, 1.139, 0.2284, 1.15, 0.1453, 1.136, -1.138, 1.135, -1.08, 1.147, -1.092, 1.139, -1.16, 1.136, -1.184, 1.136, -1.138, 1.139, -1.16, 1.141, -1.22, 1.147, -1.092, 1.135, -1.009, 1.134, -1.002, 1.135, -1.098, 1.139, -1.16, 1.147, -1.092, 1.135, -1.098, 1.136, -1.175, 1.137, -1.257, 1.136, -1.175, 1.133, -1.16, 1.131, -1.22, 1.137, -1.345, 1.15, 0.1453, 1.139, 0.2284, 1.139, 0.2354, 1.138, 0.1393, 1.141, 0.8878, 1.147, 1.021, 1.146, 0.9879, 1.144, 0.8719, 1.125, -0.35, 1.128, -0.2167, 1.127, -0.2498, 1.128, -0.3658, 1.131, -0.3499, 1.126, -0.2167, 1.126, -0.1074, 1.128, -0.3148, 0.908, 0.8206, 0.915, 0.8135, 0.925, 0.8135, 0.932, 0.8206, 0.932, 0.8305, 0.925, 0.8376, 0.915, 0.8376, 0.908, 0.8305, 0.8412, 1.055, 0.8502, 1.046, 0.8631, 1.046, 0.8722, 1.055, 0.8722, 1.068, 0.8631, 1.077, 0.8502, 1.077, 0.8412, 1.068, 1.468, 1.72, 1.468, 2.049, 1.155, 2.049, 1.155, 1.72, 1.111, 1.225, 1.103, 1.187, 1.153, 1.13, 1.125, 1.205, -1.063, 1.888, -1.063, 2.201, -1.353, 2.201, -1.353, 1.888, 0.8886, 1.248, 0.8803, 1.21, 0.9312, 1.154, 0.9031, 1.229, 2.096, 1.021, 2.353, 1.021, 2.353, 1.282, 2.096, 1.282, 0.8415, 2.049, 0.8415, 1.72, 1.155, 1.72, 1.155, 2.049, 2.016, 0.2214, 2.016, 0.5502, 1.755, 0.5502, 1.755, 0.2214, 0.1762, 1.834, 0.1762, 2.163, -0.04666, 2.163, -0.04666, 1.834, 0.9341, 0.6703, 0.9341, 0.8135, 0.908, 0.7817, 0.908, 0.6703, 2.011, -0.42, 1.789, -0.3972, 1.816, -0.1375, 1.787, -0.1083, 1.755, -0.42, -0.1581, 2.163, -0.2695, 2.163, -0.2695, 1.834, -0.04666, 1.834, -0.04666, 2.163, 0.868, -0.029, 0.9072, -0.029, 0.9072, 0.6703, 0.868, 0.6703, 2.042, -0.1074, 2.299, -0.1074, 2.299, 0.2059, 2.042, 0.2059, 0.9072, -0.029, 0.9341, -0.029, 0.9341, 0.6703, 0.9072, 0.6703, 0.8974, 2.31, 0.64, 2.31, 0.64, 2.049, 0.8974, 2.049, 2.299, -0.1222, 2.042, -0.1222, 2.042, -0.4355, 2.299, -0.4355, 1.155, -0.0002584, 1.142, 0.01777, 1.135, -0.1074, 1.136, -0.04452, 2.322, 1.282, 2.322, 1.539, 2.096, 1.539, 2.096, 1.282, -1.031, 2.175, -0.8047, 2.175, -0.7724, 2.201, -1.063, 2.201, -1.063, 1.888, -0.9176, 1.888, -1.031, 1.914, 0.8734, 0.9575, 0.8412, 0.9836, 0.8412, 0.6703, 0.8734, 0.6964, 2.159, 0.5347, 2.159, 0.5608, 2.048, 0.5608, 2.048, 0.8219, 2.271, 0.8219, 2.271, 0.5608, 2.303, 0.5347, 2.303, 0.848, 2.016, 0.848, 2.016, 0.5347, 1.155, 2.194, 1.155, 2.339, 0.8974, 2.339, 0.8974, 2.049, 1.155, 2.049, 2.016, 0.5347, 2.016, 0.2214, 2.303, 0.2214, 2.303, 0.5347, 1.155, -1.238, 1.141, -1.22, 1.137, -1.345, 1.137, -1.282, 1.137, 0.02646, 1.137, 0.05357, 1.142, 0.01777, 1.155, -0.0002584, 1.137, -1.282, 1.137, -1.345, 1.131, -1.22, 1.118, -1.238, 1.148, 0.8877, 1.145, 1.021, 1.147, 1.13, 1.145, 0.9229, 1.136, -1.175, 1.135, -1.098, 1.123, -1.093, 1.133, -1.16, -0.8238, 1.334, -0.8274, 1.33, -0.8204, 1.327, -0.8202, 1.332, 1.141, 0.8201, 1.141, 0.8878, 1.144, 0.8719, 1.144, 0.8101, 1.132, 0.7524, 1.141, 0.8201, 1.144, 0.8101, 1.143, 0.7473, 1.142, 0.6707, 1.132, 0.7524, 1.143, 0.7473, 1.143, 0.6796, 1.131, -1.22, 1.133, -1.16, 1.136, -1.138, 1.136, -1.184, 1.13, -0.4904, 1.129, -0.4276, 1.132, -0.4176, 1.141, -0.4853, 1.13, -0.567, 1.118, -0.4855, 1.13, -0.4904, 1.13, -0.5581, 1.135, -0.1074, 1.136, -0.0193, 1.137, 0.06256, 1.134, 0.07804, 1.132, 0.01786, 1.131, -0.567, 1.141, -0.4853, 1.129, -0.4832, 1.13, -0.5751, 1.138, 0.1393, 1.139, 0.2354, 1.138, 0.2284, 1.126, 0.1455, 1.137, 0.06256, 1.138, 0.1393, 1.126, 0.1455, 1.134, 0.07804, 1.142, 0.01777, 1.14, 0.07798, 1.137, 0.06256, 1.136, -0.0193, 1.135, -0.1074, 1.126, 0.1455, 1.138, 0.2284, 1.138, 0.2219, 1.138, 0.1579, 1.134, 0.07804, 1.126, 0.1455, 1.138, 0.1579, 1.137, 0.1002, 1.132, 0.01786, 1.134, 0.07804, 1.137, 0.1002, 1.137, 0.05357, 1.133, -1.16, 1.123, -1.093, 1.135, -1.08, 1.136, -1.138, 1.135, -1.098, 1.134, -1.002, 1.134, -1.009, 1.123, -1.093, 1.143, 0.7545, 1.144, 0.8203, 1.141, 0.8201, 1.132, 0.7524, 1.136, -0.04452, 1.135, -0.1074, 1.132, 0.01786, 1.118, 8.082e-05, 1.136, -1.211, 1.136, -1.184, 1.141, -1.22, 1.155, -1.238, 1.128, -0.3658, 1.127, -0.2498, 1.126, -0.2167, 1.131, -0.3499, 0.9341, 0.5713, 0.9341, -0.029, 0.9609, -0.029, 0.9609, 0.5713, 0.8631, 0.9836, 0.8722, 0.9926, 0.8722, 1.005, 0.8631, 1.015, 0.8502, 1.015, 0.8412, 1.005, 0.8412, 0.9926, 0.8502, 0.9836, -0.753, 1.287, -1.353, 1.287, -1.353, -0.029, -0.753, -0.029, 1.086, 1.074, 1.086, 1.061, 1.095, 1.052, 1.108, 1.052, 1.117, 1.061, 1.117, 1.074, 1.108, 1.083, 1.095, 1.083, 0.932, 0.8787, 0.925, 0.8857, 0.915, 0.8857, 0.908, 0.8787, 0.908, 0.8687, 0.915, 0.8617, 0.925, 0.8617, 0.932, 0.8687, 1.144, 0.8719, 1.146, 0.9879, 1.145, 1.021, 1.148, 0.8877, 0.2564, 1.238, 0.214, 1.234, 0.2627, 1.261, -0.77, 1.387, -0.8274, 1.392, -0.8052, 1.421, -0.7976, 1.436, -0.81, 1.436, -0.7976, 1.436, -0.8038, 1.452, -0.8124, 1.444, 0.2415, 1.285, 0.2188, 1.291, 0.2477, 1.269, 0.2644, 1.393, 0.2651, 1.405, 0.2492, 1.399, 0.2571, 1.391, 0.2188, 1.291, 0.214, 1.333, 0.2415, 1.285, -0.77, 1.287, -0.8274, 1.292, -0.8052, 1.321, -0.7976, 1.336, 0.8574, 1.347, 0.8495, 1.356, 0.8418, 1.341, 0.8542, 1.34, 0.2651, 1.306, 0.2714, 1.328, 0.2492, 1.3, 0.2738, 1.383, 0.2862, 1.382, 0.2801, 1.398, 0.2714, 1.39, 0.2714, 1.328, 0.2651, 1.306, 0.3137, 1.333, 0.214, 1.333, 0.2188, 1.391, 0.2477, 1.368, 0.2627, 1.361, -0.8267, 1.345, -0.8346, 1.353, -0.8423, 1.338, -0.8298, 1.338, 0.2862, 1.282, 0.3089, 1.276, 0.28, 1.298, 0.8741, 1.339, 0.8865, 1.338, 0.8803, 1.354, 0.8716, 1.346, 0.3089, 1.276, 0.3138, 1.234, 0.2862, 1.282, 0.214, 1.333, 0.2714, 1.328, 0.2492, 1.3, 0.2415, 1.285, -0.8194, 1.447, -0.8187, 1.459, -0.8346, 1.453, -0.8267, 1.444, 0.2627, 1.261, 0.2564, 1.238, 0.2786, 1.267, 0.254, 1.384, 0.2416, 1.384, 0.2477, 1.368, 0.2564, 1.376, -0.8196, 1.343, -0.8194, 1.347, -0.8267, 1.345, -0.8235, 1.341, 0.2636, 1.278, 0.2637, 1.28, 0.26, 1.28, -0.8182, 1.335, -0.8202, 1.332, -0.8164, 1.333, -0.8163, 1.337, -0.816, 1.341, -0.8124, 1.344, -0.8194, 1.347, -0.8196, 1.343, 0.2603, 1.284, 0.2584, 1.284, 0.262, 1.282, -0.8298, 1.437, -0.8422, 1.438, -0.8361, 1.422, -0.8274, 1.43, 0.2584, 1.284, 0.2603, 1.284, 0.2603, 1.287, -0.8216, 1.439, -0.8196, 1.442, -0.8235, 1.441, -0.8235, 1.437, -0.8238, 1.433, -0.8274, 1.43, -0.8204, 1.427, -0.8202, 1.431, 0.2641, 1.287, 0.2642, 1.289, 0.2622, 1.285, -0.8235, 1.341, -0.8267, 1.345, -0.8298, 1.338, -0.8254, 1.337, 0.2642, 1.289, 0.2641, 1.287, 0.2678, 1.287, 0.2622, 1.285, 0.2642, 1.289, 0.2603, 1.287, 0.2603, 1.284, 0.2634, 1.273, 0.2627, 1.261, 0.2786, 1.267, 0.2706, 1.276, 0.2675, 1.283, 0.2694, 1.283, 0.2658, 1.285, 0.26, 1.38, 0.2564, 1.376, 0.2634, 1.373, 0.2636, 1.378, 0.2694, 1.283, 0.2675, 1.283, 0.2674, 1.279, 0.2622, 1.385, 0.2642, 1.389, 0.2603, 1.387, 0.2603, 1.383, -0.8202, 1.332, -0.8204, 1.327, -0.8131, 1.33, -0.8164, 1.333, 0.2637, 1.28, 0.2636, 1.278, 0.2656, 1.282, 0.9031, 1.229, 0.9312, 1.154, 0.9325, 1.23, 0.9013, 1.253, 0.8353, 1.253, 0.8665, 1.23, 0.8271, 1.256, 0.8143, 1.29, 0.8143, 1.29, 0.8271, 1.256, 0.8143, 1.21, 0.8226, 1.248, 1.086, 1.509, 1.042, 1.509, 1.042, 1.052, 1.086, 1.052, 1.108, 0.4946, 1.108, 0.5074, 1.099, 0.5165, 1.086, 0.5165, 1.077, 0.5074, 1.077, 0.4946, 1.086, 0.4855, 1.099, 0.4855, -0.7749, 1.429, -0.77, 1.387, -0.7976, 1.436, 0.214, 1.433, 0.2714, 1.428, 0.2492, 1.399, 0.2416, 1.384, 0.8636, 1.33, 0.863, 1.317, 0.8788, 1.323, 0.8709, 1.332, -0.8211, 1.415, -0.8274, 1.392, -0.8052, 1.421, 0.2714, 1.29, 0.28, 1.298, 0.2651, 1.306, 0.2644, 1.293, -0.8274, 1.392, -0.8698, 1.387, -0.8211, 1.415, 0.914, 1.29, 0.8566, 1.295, 0.8788, 1.323, 0.8865, 1.338, -0.8196, 1.442, -0.8194, 1.447, -0.8267, 1.444, -0.8235, 1.441, -0.8422, 1.438, -0.865, 1.444, -0.8361, 1.422, 0.2571, 1.291, 0.2492, 1.3, 0.2415, 1.285, 0.254, 1.284, -0.865, 1.444, -0.8422, 1.438, -0.8698, 1.487, 0.2786, 1.367, 0.2564, 1.338, 0.3137, 1.333, 0.2862, 1.382, 0.8606, 1.344, 0.8574, 1.347, 0.8542, 1.34, 0.8586, 1.34, -0.8187, 1.459, -0.8124, 1.482, -0.8346, 1.453, -0.8235, 1.441, -0.8267, 1.444, -0.8298, 1.437, -0.8254, 1.437, -0.8124, 1.482, -0.77, 1.487, -0.8187, 1.459, 0.3138, 1.234, 0.2564, 1.238, 0.2786, 1.267, 0.2862, 1.282, -0.81, 1.337, -0.7976, 1.336, -0.8038, 1.352, -0.8124, 1.344, -0.7976, 1.436, -0.7749, 1.429, -0.8038, 1.452, -0.8131, 1.429, -0.8052, 1.421, -0.7976, 1.436, -0.81, 1.436, -0.8131, 1.33, -0.8052, 1.321, -0.7976, 1.336, -0.81, 1.337, -0.8144, 1.437, -0.8163, 1.437, -0.8164, 1.433, -0.818, 1.339, -0.8144, 1.337, -0.816, 1.341, -0.8197, 1.341, -0.8144, 1.437, -0.81, 1.436, -0.8124, 1.444, -0.816, 1.44, -0.8201, 1.433, -0.8202, 1.431, -0.8182, 1.435, 0.8639, 1.334, 0.8636, 1.33, 0.8709, 1.332, 0.8677, 1.336, -0.8202, 1.431, -0.8201, 1.433, -0.8238, 1.433, 1.145, 0.8769, 1.145, 0.9229, 1.141, 0.8878, 1.141, 0.8201, 1.144, 0.8203, 0.2706, 1.276, 0.2786, 1.267, 0.2862, 1.282, 0.2738, 1.283, -0.8235, 1.437, -0.8254, 1.437, -0.8218, 1.435, 0.2694, 1.383, 0.2738, 1.383, 0.2714, 1.39, 0.2678, 1.387, -0.8254, 1.437, -0.8235, 1.437, -0.8235, 1.441, 0.2658, 1.385, 0.2694, 1.383, 0.2678, 1.387, 0.2641, 1.387, 0.8542, 1.34, 0.8418, 1.341, 0.848, 1.325, 0.8567, 1.333, -0.8197, 1.44, -0.8196, 1.442, -0.8216, 1.439, 0.2738, 1.283, 0.2862, 1.282, 0.28, 1.298, 0.2714, 1.29, -0.8196, 1.442, -0.8197, 1.44, -0.816, 1.44, -0.8182, 1.435, -0.8202, 1.431, -0.8164, 1.433, -0.8163, 1.437, 0.2636, 1.278, 0.2634, 1.273, 0.2706, 1.276, 0.2674, 1.279, -0.8163, 1.437, -0.8144, 1.437, -0.818, 1.439, 0.9551, 1.29, 0.9863, 1.267, 0.9469, 1.292, 0.9341, 1.327, 0.8803, 1.29, 0.8931, 1.256, 0.8803, 1.21, 0.8886, 1.248, 0.9423, 1.285, 0.9341, 1.247, 0.9849, 1.191, 0.9568, 1.266, 0.9341, 1.327, 0.9469, 1.292, 0.9341, 1.247, 0.9423, 1.285, 1.086, 0.4545, 1.099, 0.4545, 1.108, 0.4636, 1.108, 0.4764, 1.099, 0.4855, 1.086, 0.4855, 1.077, 0.4764, 1.077, 0.4636, 0.8412, 1.13, 0.8412, 1.117, 0.8502, 1.108, 0.8631, 1.108, 0.8722, 1.117, 0.8722, 1.13, 0.8631, 1.139, 0.8502, 1.139, 0.2188, 1.391, 0.214, 1.433, 0.2416, 1.384, -0.8698, 1.287, -0.865, 1.345, -0.8361, 1.322, -0.8211, 1.315, 0.2564, 1.277, 0.2477, 1.269, 0.2627, 1.261, 0.2634, 1.273, 0.2651, 1.405, 0.2714, 1.428, 0.2492, 1.399, 0.2714, 1.39, 0.2801, 1.398, 0.2651, 1.405, 0.2644, 1.393, 0.2714, 1.428, 0.3138, 1.433, 0.2651, 1.405, -0.8698, 1.387, -0.865, 1.444, -0.8361, 1.422, -0.8211, 1.415, 0.8716, 1.346, 0.8803, 1.354, 0.8653, 1.362, 0.8647, 1.35, 0.2862, 1.382, 0.3089, 1.376, 0.2801, 1.398, 0.2603, 1.287, 0.2571, 1.291, 0.254, 1.284, 0.2584, 1.284, 0.3089, 1.376, 0.2862, 1.382, 0.3137, 1.333, -0.8038, 1.352, -0.7749, 1.33, -0.7701, 1.387, -0.8187, 1.359, -0.8267, 1.444, -0.8346, 1.453, -0.8422, 1.438, -0.8298, 1.437, 0.2627, 1.361, 0.2564, 1.338, 0.2786, 1.367, 0.2674, 1.279, 0.2706, 1.276, 0.2738, 1.283, 0.2694, 1.283, 0.2564, 1.338, 0.214, 1.333, 0.2627, 1.361, -0.77, 1.487, -0.7749, 1.429, -0.8038, 1.452, -0.8187, 1.459, 0.2674, 1.379, 0.2707, 1.376, 0.2738, 1.383, 0.2694, 1.383, 0.2416, 1.384, 0.2188, 1.391, 0.2477, 1.368, 0.2571, 1.391, 0.2492, 1.399, 0.2416, 1.384, 0.254, 1.384, 0.8602, 1.336, 0.8567, 1.333, 0.8636, 1.33, 0.8639, 1.334, 0.2584, 1.383, 0.2603, 1.383, 0.2603, 1.387, -0.8216, 1.339, -0.8196, 1.343, -0.8235, 1.341, -0.8235, 1.337, -0.8164, 1.433, -0.8131, 1.429, -0.81, 1.436, -0.8144, 1.437, 0.2641, 1.387, 0.2642, 1.389, 0.2622, 1.385, -0.816, 1.44, -0.8124, 1.444, -0.8194, 1.447, -0.8196, 1.442, 0.2642, 1.389, 0.2641, 1.387, 0.2678, 1.387, 0.2656, 1.381, 0.2636, 1.378, 0.2674, 1.379, 0.2675, 1.383, 0.2642, 1.289, 0.2644, 1.293, 0.2571, 1.291, 0.2603, 1.287, 0.2675, 1.383, 0.2694, 1.383, 0.2658, 1.385, 0.8586, 1.34, 0.8542, 1.34, 0.8567, 1.333, 0.8602, 1.336, 0.2694, 1.383, 0.2675, 1.383, 0.2674, 1.379, -0.8218, 1.435, -0.8254, 1.437, -0.8238, 1.433, -0.8201, 1.433, -0.8124, 1.344, -0.8038, 1.352, -0.8187, 1.359, -0.8194, 1.347, 0.2637, 1.38, 0.2636, 1.378, 0.2656, 1.381, 0.8681, 1.343, 0.8716, 1.346, 0.8647, 1.35, 0.8644, 1.345, 0.2636, 1.378, 0.2637, 1.38, 0.26, 1.38, 0.8661, 1.341, 0.8697, 1.339, 0.8681, 1.343, 0.8644, 1.343, -0.8254, 1.337, -0.8298, 1.338, -0.8274, 1.33, -0.8238, 1.334, 0.2603, 1.383, 0.2584, 1.383, 0.262, 1.381, 0.8226, 1.248, 0.8143, 1.21, 0.8652, 1.154, 0.837, 1.229, 0.9568, 1.266, 0.9849, 1.191, 0.9863, 1.267, 0.9551, 1.29, 0.9013, 1.253, 0.9325, 1.23, 0.8931, 1.256, 0.8803, 1.29, 0.8412, 1.086, 0.8502, 1.077, 0.8631, 1.077, 0.8722, 1.086, 0.8722, 1.099, 0.8631, 1.108, 0.8502, 1.108, 0.8412, 1.099, 1.108, 1.114, 1.095, 1.114, 1.086, 1.105, 1.086, 1.092, 1.095, 1.083, 1.108, 1.083, 1.117, 1.092, 1.117, 1.105, 0.8566, 1.295, 0.8143, 1.29, 0.863, 1.317, 0.8622, 1.338, 0.8586, 1.34, 0.8602, 1.336, 0.8639, 1.336, 0.8418, 1.341, 0.8191, 1.347, 0.848, 1.325, 0.254, 1.284, 0.2415, 1.285, 0.2477, 1.269, 0.2564, 1.277, 0.8191, 1.347, 0.8143, 1.39, 0.8418, 1.341, -0.8698, 1.387, -0.8124, 1.382, -0.8346, 1.353, -0.8423, 1.338, 0.8697, 1.339, 0.8741, 1.339, 0.8716, 1.346, 0.8681, 1.343, 0.8653, 1.362, 0.8717, 1.385, 0.8495, 1.356, -0.8194, 1.347, -0.8187, 1.359, -0.8346, 1.353, -0.8267, 1.345, 0.8717, 1.385, 0.8653, 1.362, 0.914, 1.389, 0.8143, 1.39, 0.8717, 1.385, 0.8495, 1.356, 0.8418, 1.341, 0.2636, 1.378, 0.2634, 1.373, 0.2707, 1.376, 0.2674, 1.379, 0.8865, 1.338, 0.9092, 1.332, 0.8803, 1.354, -0.8298, 1.338, -0.8423, 1.338, -0.8361, 1.322, -0.8274, 1.33, 0.9092, 1.332, 0.914, 1.29, 0.8865, 1.338, 0.214, 1.234, 0.2188, 1.291, 0.2477, 1.269, 0.2627, 1.261, -0.8254, 1.437, -0.8298, 1.437, -0.8274, 1.43, -0.8238, 1.433, 0.863, 1.317, 0.8566, 1.295, 0.8788, 1.323, -0.8204, 1.327, -0.8211, 1.315, -0.8052, 1.321, -0.8131, 1.33, 0.2584, 1.383, 0.254, 1.384, 0.2564, 1.376, 0.26, 1.38, 0.8639, 1.334, 0.8639, 1.336, 0.8602, 1.336, -0.8218, 1.335, -0.8254, 1.337, -0.8238, 1.334, -0.8201, 1.334, 0.2634, 1.373, 0.2627, 1.361, 0.2786, 1.367, 0.2707, 1.376, 0.8605, 1.34, 0.8586, 1.34, 0.8622, 1.338, 0.2644, 1.293, 0.2651, 1.306, 0.2492, 1.3, 0.2571, 1.291, 0.8586, 1.34, 0.8605, 1.34, 0.8606, 1.344, 0.2658, 1.285, 0.2694, 1.283, 0.2678, 1.287, 0.2641, 1.287, -0.8202, 1.431, -0.8204, 1.427, -0.8131, 1.429, -0.8164, 1.433, 0.8644, 1.343, 0.8644, 1.345, 0.8624, 1.342, 0.8677, 1.336, 0.8709, 1.332, 0.8741, 1.339, 0.8697, 1.339, 0.8644, 1.345, 0.8644, 1.343, 0.8681, 1.343, 0.2656, 1.282, 0.2636, 1.278, 0.2674, 1.279, 0.2675, 1.283, 0.2694, 1.283, 0.2738, 1.283, 0.2714, 1.29, 0.2678, 1.287, 0.8678, 1.339, 0.8697, 1.339, 0.8661, 1.341, -0.8124, 1.444, -0.8038, 1.452, -0.8187, 1.459, -0.8194, 1.447, 0.8697, 1.339, 0.8678, 1.339, 0.8677, 1.336, -0.818, 1.439, -0.8144, 1.437, -0.816, 1.44, -0.8197, 1.44, 0.2584, 1.284, 0.254, 1.284, 0.2564, 1.277, 0.26, 1.28, 0.8639, 1.336, 0.8639, 1.334, 0.8659, 1.338, 0.9551, 1.154, 0.9863, 1.131, 0.9469, 1.157, 0.9341, 1.191, 0.9568, 1.13, 0.9849, 1.055, 0.9863, 1.131, 0.9551, 1.154, 0.9423, 1.149, 0.9341, 1.111, 0.9849, 1.055, 0.9568, 1.13, 0.9341, 1.191, 0.9469, 1.157, 0.9341, 1.111, 0.9423, 1.149, 1.139, 0.2354, 1.143, 0.6626, 1.142, 0.6707, 1.138, 0.2284, 1.077, 0.5384, 1.077, 0.5256, 1.086, 0.5165, 1.099, 0.5165, 1.108, 0.5256, 1.108, 0.5384, 1.099, 0.5475, 1.086, 0.5475, -0.8274, 1.292, -0.8698, 1.287, -0.8211, 1.315, 0.8143, 1.29, 0.8191, 1.347, 0.848, 1.325, 0.863, 1.317, 0.8567, 1.333, 0.848, 1.325, 0.863, 1.317, 0.8636, 1.33, -0.8423, 1.338, -0.865, 1.345, -0.8361, 1.322, 0.2678, 1.287, 0.2714, 1.29, 0.2644, 1.293, 0.2642, 1.289, -0.865, 1.345, -0.8698, 1.387, -0.8423, 1.338, 0.28, 1.298, 0.3089, 1.276, 0.3137, 1.333, 0.2651, 1.306, 0.8647, 1.35, 0.8653, 1.362, 0.8495, 1.356, 0.8574, 1.347, -0.8187, 1.359, -0.8124, 1.382, -0.8346, 1.353, -0.8144, 1.337, -0.81, 1.337, -0.8124, 1.344, -0.816, 1.341, -0.8124, 1.382, -0.8187, 1.359, -0.7701, 1.387, 0.8803, 1.354, 0.9092, 1.332, 0.914, 1.389, 0.8653, 1.362, -0.8204, 1.427, -0.8211, 1.415, -0.8052, 1.421, -0.8131, 1.429, -0.7976, 1.336, -0.7749, 1.33, -0.8038, 1.352, 0.2678, 1.387, 0.2714, 1.39, 0.2644, 1.393, 0.2642, 1.389, -0.7749, 1.33, -0.77, 1.287, -0.7976, 1.336, 0.3138, 1.433, 0.3089, 1.376, 0.2801, 1.398, 0.2651, 1.405, 0.8644, 1.345, 0.8647, 1.35, 0.8574, 1.347, 0.8606, 1.344, -0.8211, 1.315, -0.8274, 1.292, -0.8052, 1.321, -0.8274, 1.33, -0.8361, 1.322, -0.8211, 1.315, -0.8204, 1.327, 0.26, 1.28, 0.2564, 1.277, 0.2634, 1.273, 0.2636, 1.278, -0.8202, 1.332, -0.8201, 1.334, -0.8238, 1.334, 0.262, 1.282, 0.2584, 1.284, 0.26, 1.28, 0.2637, 1.28, 0.2642, 1.389, 0.2644, 1.393, 0.2571, 1.391, 0.2603, 1.387, -0.8235, 1.337, -0.8254, 1.337, -0.8218, 1.335, -0.8274, 1.43, -0.8361, 1.422, -0.8211, 1.415, -0.8204, 1.427, -0.8254, 1.337, -0.8235, 1.337, -0.8235, 1.341, 0.8624, 1.342, 0.8644, 1.345, 0.8606, 1.344, 0.8605, 1.34, 0.2603, 1.387, 0.2571, 1.391, 0.254, 1.384, 0.2584, 1.383, -0.8197, 1.341, -0.8196, 1.343, -0.8216, 1.339, -0.8164, 1.333, -0.8131, 1.33, -0.81, 1.337, -0.8144, 1.337, -0.8196, 1.343, -0.8197, 1.341, -0.816, 1.341, 0.262, 1.381, 0.2584, 1.383, 0.26, 1.38, 0.2637, 1.38, 0.2707, 1.376, 0.2786, 1.367, 0.2862, 1.382, 0.2738, 1.383, -0.8163, 1.337, -0.8144, 1.337, -0.818, 1.339, 0.2564, 1.376, 0.2477, 1.368, 0.2627, 1.361, 0.2634, 1.373, -0.8144, 1.337, -0.8163, 1.337, -0.8164, 1.333, 0.8659, 1.338, 0.8639, 1.334, 0.8677, 1.336, 0.8678, 1.339, 0.8709, 1.332, 0.8788, 1.323, 0.8865, 1.338, 0.8741, 1.339, -0.8201, 1.334, -0.8202, 1.332, -0.8182, 1.335, 1.103, 1.266, 1.115, 1.232, 1.103, 1.187, 1.111, 1.225, 1.124, 1.229, 1.155, 1.206, 1.115, 1.232, 1.103, 1.266, 1.143, 0.6796, 1.143, 0.6707, 1.139, 0.2284, 1.138, 0.2219, 1.639, 1.621, 1.639, 1.021, 2.096, 1.021, 2.096, 1.621, 0.9878, 1.052, 1.032, 1.052, 1.032, 1.509, 0.9878, 1.509])
me_triangle__377.materials.append(mat_material_001)
me_triangle__377.materials.append(mat_material_002)
me_triangle__377.update()
me_triangle__377.normals_split_custom_set([tuple(v) for v in zip(*[iter([-0.307, -0.673, 0.673, -0.6729, 0.307, 0.673, 0.5998, -0.5658, -0.5658, 0.5658, -0.5658, 0.5998, -0.5998, 0.5658, -0.5658, -0.5658, 0.5658, 0.5998, -0.673, -0.307, 0.6729, 0.6729, -0.307, 0.673, -0.2849, 0.9552, -0.07961, -0.6412, -0.7096, -0.2922, 0.172, -0.6934, -0.6997, -0.01375, 0.9031, -0.4291, 0.6729, -0.307, 0.673, -0.307, -0.673, 0.673, 0.5658, -0.5658, 0.5998, -0.5998, 0.5658, -0.5658, 0.9846, 0.1237, -0.1236, 0.9829, -0.1365, 0.1236, 0.04228, 0.9966, 0.07022, -1.0, -0.004497, 0.00377, 0.6729, -0.7382, 0.04728, -0.2945, 0.02361, -0.9554, -2.021e-05, -2.963e-05, 1.0, -1.0, -0.000228, 2.829e-05, 7.948e-06, 0.0003436, -1.0, -7.977e-06, 0.0002796, -1.0, -1.0, 0.0001117, -0.0001144, -1.0, -0.0001114, -0.0001144, 7.272e-05, 0.0003429, -1.0, -7.403e-06, 0.0002931, -1.0, -1.0, 0.0001186, -0.0001139, -1.0, -0.0001216, -0.000114, 0.9981, -0.00311, 0.06193, 0.2536, 0.9667, 0.03343, -0.003604, 0.9733, -0.2297, 4.497e-05, 0.8945, -0.4471, 5.513e-05, 1.186e-06, -1.0, -8.228e-05, 1.949e-06, -1.0, 2.93e-05, -4.539e-06, -1.0, -8.464e-06, 5.268e-07, -1.0, 0.0002196, -5.828e-06, -1.0, -0.0003458, 2.872e-06, -1.0, -7.296e-05, -2.104e-08, -1.0, -1.267e-05, -7.405e-06, -1.0, -4.685e-05, -1.0, 1.525e-05, 7.507e-05, -1.0, -9.071e-06, -2.813e-05, -1.0, 1.554e-05, 1.833e-05, -1.0, -1.002e-05, -0.0002739, -1.0, 8.095e-06, 0.0003529, -1.0, 1.475e-06, 4.083e-06, -1.0, 8.095e-06, -6.607e-05, -1.0, -1.002e-05, 0.9844, 0.00334, -0.1759, 0.8941, -0.1778, -0.4111, -0.9006, -5.319e-05, -0.4347, -1.318e-08, 1.0, 2.155e-05, 2.3e-05, 1.0, 2.175e-05, 0.9967, 0.02584, -0.07756, 0.6177, -0.4867, 0.6177, -0.137, -0.1371, -0.981, 0.03097, 0.1235, -0.9919, 0.5691, 0.5348, 0.6246, -0.005235, -0.8753, -0.4835, 0.6811, 0.1456, -0.7176, 0.5691, 0.5348, 0.6246, 0.03097, 0.1235, -0.9919, 0.1506, 0.9727, -0.1765, 0.2387, 0.1437, 0.9604, 0.1324, -0.2448, -0.9605, 0.4227, -0.8422, 0.3347, 0.2387, 0.1437, 0.9604, 0.1506, 0.9727, -0.1765, 0.5795, -0.3595, -0.7314, -0.9324, -0.3282, -0.1513, 0.03097, 0.1235, -0.9919, 0.4947, -0.6176, 0.6114, 0.5795, -0.3595, -0.7314, 0.1506, 0.9727, -0.1765, 0.4227, -0.8422, 0.3347, -0.005235, -0.8753, -0.4835, 0.5691, 0.5348, 0.6246, 0.2387, 0.1437, 0.9604, 0.4227, -0.8422, 0.3347, 0.1324, -0.2448, -0.9605, 0.6811, 0.1456, -0.7176, -0.005235, -0.8753, -0.4835, 0.6811, 0.1456, -0.7176, 0.5848, -0.6818, 0.4395, 0.4947, -0.6176, 0.6114, 0.03097, 0.1235, -0.9919, 0.8323, -0.2527, 0.4933, -0.7942, 0.2943, -0.5316, -0.3499, -0.372, 0.8598, 0.07616, 0.5362, 0.8406, 0.7577, -0.5718, 0.3145, -0.6598, 0.04732, 0.7499, 0.6428, 0.417, 0.6426, -0.6882, -0.6882, -0.2298, -0.1768, 0.8839, 0.4329, -0.6597, 0.04741, 0.75, 0.6426, 0.4175, 0.6424, -0.6581, -0.6581, -0.3658, -0.1768, 0.8839, 0.4329, 6.721e-05, -0.8944, -0.4472, 0.0001656, -0.5547, -0.8321, -1.0, -0.0001084, -0.0001827, -0.3077, -0.9505, 0.04349, 0.8451, -8.848e-05, -0.5346, -0.9003, -2.747e-05, -0.4353, 0.6739, 0.1236, -0.7284, 0.1536, -0.1534, -0.9762, 0.9898, 0.03347, -0.1383, 1.309e-07, 1.0, 2.158e-05, -1.958e-10, 1.0, 2.17e-05, 0.07616, 0.5362, 0.8406, -0.975, 0.03455, -0.2193, 0.6702, -0.6713, 0.3166, 0.7577, -0.5718, 0.3145, 0.3309, -0.08958, 0.9394, 9.015e-05, 0.5548, -0.832, -1.0, 9.559e-05, 0.0001487, 0.6729, -0.7382, 0.04728, -0.3671, -0.4282, 0.8258, 0.9806, -0.1385, 0.1386, -0.9851, -0.1633, -0.05454, 0.9915, 0.0923, 0.09214, -0.6252, -0.467, 0.6253, -0.6581, -0.6581, -0.3658, 0.4584, 0.7906, 0.4059, -0.3851, -0.8927, -0.2339, 0.683, 0.1432, -0.7163, 0.6702, -0.6713, 0.3166, -0.975, 0.03455, -0.2193, 0.9967, 0.02584, -0.07756, -0.3671, -0.4282, 0.8258, -0.6985, -0.1558, 0.6985, 0.6177, -0.4867, 0.6177, -1.0, -4.616e-05, 0.000226, 0.2186, -0.9597, -0.1765, -0.01845, -0.8942, 0.4473, -8.178e-05, -0.5548, 0.832, -0.6729, 0.307, 0.673, -0.673, -0.307, 0.6729, -0.5658, 0.5658, 0.5998, 0.5998, -0.5658, -0.5658, 0.1536, -0.1534, -0.9762, 0.04241, -0.991, 0.1274, -0.08114, 0.7049, 0.7047, 0.9898, 0.03347, -0.1383, 0.4584, 0.7906, 0.4059, -0.3499, -0.372, 0.8598, -0.7942, 0.2943, -0.5316, -0.3851, -0.8927, -0.2339, 0.6628, 0.7288, -0.1721, -0.2158, -0.9122, -0.3484, -0.7576, -0.3146, -0.5719, -0.2873, 0.726, -0.6248, -0.3641, 0.7733, 0.519, -0.7302, -0.6005, -0.3258, -0.2158, -0.9122, -0.3484, 0.6628, 0.7288, -0.1721, -0.3145, 0.572, -0.7576, -0.5794, -0.5794, -0.5732, 0.5526, 0.6237, 0.5528, 0.2157, 0.3481, 0.9123, 0.7257, 0.6251, -0.2874, -0.0001286, -0.0001539, -1.0, -0.5794, -0.5794, -0.5732, -0.3145, 0.572, -0.7576, 0.4819, 0.8292, 0.2831, 0.3286, -0.8696, 0.3685, -0.0001286, -0.0001539, -1.0, 0.7257, 0.6251, -0.2874, -0.01375, 0.9031, -0.4291, 0.172, -0.6934, -0.6997, 0.3286, -0.8696, 0.3685, 0.4819, 0.8292, 0.2831, -9.787e-05, 9.268e-07, -1.0, -1.52e-05, -5.681e-06, -1.0, 0.0002886, 9.859e-07, -1.0, -0.0003518, 3.924e-06, -1.0, -4.736e-05, -9.728e-07, -1.0, -2.939e-05, -2.345e-06, -1.0, 6.226e-05, -9.561e-07, -1.0, -7.606e-05, 3.966e-06, -1.0, -0.5794, -0.5794, -0.5732, -0.0001286, -0.0001539, -1.0, 0.3286, -0.8696, 0.3685, 0.172, -0.6934, -0.6997, -0.6412, -0.7096, -0.2922, 0.5464, -0.6121, -0.5716, -0.7576, -0.3146, -0.5719, -0.2158, -0.9122, -0.3484, -0.7302, -0.6005, -0.3258, 0.5526, 0.6237, 0.5528, -0.3641, 0.7733, 0.519, 0.6628, 0.7288, -0.1721, -0.2873, 0.726, -0.6248, -1.0, -0.0001284, 5.603e-06, -0.2849, 0.9552, -0.07961, -0.01375, 0.9031, -0.4291, 0.4819, 0.8292, 0.2831, 0.7257, 0.6251, -0.2874, -0.3145, 0.572, -0.7576, 0.2157, 0.3481, 0.9123, -0.001637, -0.9977, -0.06801, 0.3821, 0.9218, 0.06566, 0.3309, -0.08958, 0.9394, -0.3512, -0.06605, 0.934, -0.9324, -0.3282, -0.1513, 0.5848, -0.6818, 0.4395, 0.6811, 0.1456, -0.7176, 0.1324, -0.2448, -0.9605, -0.9324, -0.3282, -0.1513, 0.5795, -0.3595, -0.7314, 0.4947, -0.6176, 0.6114, 0.5848, -0.6818, 0.4395, 0.03568, -0.996, 0.08246, -5.955e-05, -1.0, -4.456e-05, 1.0, 0.0001505, 2.857e-05, 0.2536, 0.9667, 0.03343, 1.0, 0.0001075, -3.389e-05, 0.2579, -0.9619, 0.09127, -0.003561, -0.9732, -0.2299, -3.266e-05, -1.0, -0.0001402, 1.0, 0.0001081, -4.161e-05, 0.2579, -0.9619, 0.09127, -0.003608, -0.9733, -0.2297, 2.27e-05, -1.0, -5.416e-05, 0.03573, -0.996, 0.08246, -5.952e-05, -1.0, -4.15e-05, 1.0, 0.000149, 2.798e-05, -0.6555, -0.736, -0.169, 0.2186, -0.9597, -0.1765, 0.2232, 0.9649, -0.138, 0.03568, -0.996, 0.08246, 0.1023, -0.0726, 0.9921, -0.01845, -0.8942, 0.4473, -0.8765, -0.4726, 0.09139, 0.2368, 0.9703, 0.04936, -0.582, -0.1852, 0.7918, -0.444, 0.0222, -0.8958, -0.08087, 0.04544, 0.9957, -8.178e-05, -0.5548, 0.832, -0.01845, -0.8942, 0.4473, 0.9981, -0.00311, 0.06193, 1.0, 7.752e-05, 0.0002353, 0.9829, -0.1365, 0.1236, -8.178e-05, -0.5548, 0.832, 1.0, 7.752e-05, 0.0002353, 0.04228, 0.9966, 0.07022, 9.904e-05, 0.8944, -0.4472, -0.003597, 0.9732, -0.2299, -0.9978, -0.001749, -0.06699, -0.3175, 0.9328, -0.1708, 1.0, 7.752e-05, 0.0002353, 0.9981, -0.00311, 0.06193, 4.497e-05, 0.8945, -0.4471, -4.312e-05, 0.5548, -0.832, 8.491e-05, -0.5547, -0.832, -0.0001023, 8.542e-06, -1.0, -1.0, -0.0002624, 2.677e-05, -1.0, -0.000182, -0.0001748, 4.497e-05, 0.8945, -0.4471, -0.003604, 0.9733, -0.2297, 0.2232, 0.9649, -0.138, 0.2186, -0.9597, -0.1765, -0.8205, 0.5428, -0.1793, 0.4508, -0.8925, -0.01621, 0.3155, -0.8933, -0.3201, 0.5899, 0.4296, 0.6837, -0.00502, -0.02646, -0.9996, -4.312e-05, 0.5548, -0.832, -1.0, -4.616e-05, 0.000226, -0.9991, 0.04306, -0.004157, -0.01845, -0.8942, 0.4473, 0.1023, -0.0726, 0.9921, 0.03568, -0.996, 0.08246, 0.2536, 0.9667, 0.03343, 0.9981, -0.00311, 0.06193, -1.0, 9.559e-05, 0.0001487, -0.3175, 0.9328, -0.1708, -0.7442, 0.4961, -0.4472, -7.722e-05, -0.5548, 0.832, 0.6729, -0.7382, 0.04728, -1.0, 9.559e-05, 0.0001487, -7.722e-05, -0.5548, 0.832, -0.2945, 0.02361, -0.9554, -0.9991, 0.04306, -0.004157, 0.9829, -0.1365, 0.1236, 0.9846, 0.1237, -0.1236, -1.0, -0.0002624, 2.677e-05, -0.9935, 0.114, 3.906e-05, 0.6211, 0.5542, 0.5541, -4.813e-05, -0.7436, 0.6686, 0.5226, -0.6734, 0.5229, -0.07243, 0.9974, -0.0001352, -0.0001023, 8.542e-06, -1.0, -0.00502, -0.02646, -0.9996, -0.9991, 0.04306, -0.004157, -1.0, -0.0002624, 2.677e-05, -1.0, -0.004497, 0.00377, 0.04228, 0.9966, 0.07022, -0.00502, -0.02646, -0.9996, -0.0001023, 8.542e-06, -1.0, -0.975, 0.03455, -0.2193, 0.07616, 0.5362, 0.8406, -0.3499, -0.372, 0.8598, 0.4584, 0.7906, 0.4059, -0.2945, 0.02361, -0.9554, -7.722e-05, -0.5548, 0.832, 1.0, -7.242e-06, 0.0002179, 0.3821, 0.9218, 0.06566, -0.3077, -0.9505, 0.04349, -1.0, -0.0001084, -0.0001827, 4.333e-05, 0.5547, 0.832, -0.02327, 0.8858, 0.4635, -0.3175, 0.9328, -0.1708, -0.9978, -0.001749, -0.06699, 0.03573, -0.996, 0.08246, 0.1024, -0.07259, 0.9921, -0.7442, 0.4961, -0.4472, 1.0, 0.0001006, -0.0002331, -1.0, -0.004497, 0.00377, -0.0001023, 8.542e-06, -1.0, 8.491e-05, -0.5547, -0.832, 9.015e-05, 0.5548, -0.832, 9.904e-05, 0.8944, -0.4472, -0.3175, 0.9328, -0.1708, -1.0, 9.559e-05, 0.0001487, -0.003608, -0.9733, -0.2297, 6.721e-05, -0.8944, -0.4472, -0.3077, -0.9505, 0.04349, -0.2536, 0.9667, -0.03349, 0.0001656, -0.5547, -0.8321, -0.3512, -0.06605, 0.934, -1.0, -0.000228, 2.829e-05, -1.0, -0.0001084, -0.0001827, 0.0001331, -0.8944, -0.4472, 8.491e-05, -0.5547, -0.832, -1.0, -0.000182, -0.0001748, 0.2368, 0.9703, 0.04936, -0.003561, -0.9732, -0.2299, 0.0001331, -0.8944, -0.4472, 0.2368, 0.9703, 0.04936, -0.8765, -0.4726, 0.09139, -1.0, -0.000182, -0.0001748, -1.0, -0.0002624, 2.677e-05, 0.9846, 0.1237, -0.1236, 4.04e-05, 0.5548, 0.832, 0.2368, 0.9703, 0.04936, -1.0, -0.000182, -0.0001748, 4.04e-05, 0.5548, 0.832, -0.582, -0.1852, 0.7918, -0.444, 0.0222, -0.8958, -0.582, -0.1852, 0.7918, -0.4422, 0.703, -0.557, 0.2579, -0.9619, 0.09127, -0.08087, 0.04544, 0.9957, -1.0, -0.0001084, -0.0001827, -1.0, -0.000228, 2.829e-05, -2.021e-05, -2.963e-05, 1.0, 4.333e-05, 0.5547, 0.832, -0.6555, -0.736, -0.169, 1.0, 0.000149, 2.798e-05, -3.238e-06, 1.0, 6.029e-05, -0.003597, 0.9732, -0.2299, 0.2536, 0.9667, 0.03343, 1.0, 0.0001505, 2.857e-05, 6.861e-05, 1.0, 4.764e-05, -0.003604, 0.9733, -0.2297, 0.2232, 0.9649, -0.138, -1.0, -0.0001537, 4.087e-05, -5.955e-05, -1.0, -4.456e-05, 0.03568, -0.996, 0.08246, -7.296e-05, -5.511e-06, -1.0, -1.267e-05, 3.558e-06, -1.0, 5.513e-05, -3.704e-06, -1.0, -8.228e-05, 3.134e-06, -1.0, -9.063e-05, -1.938e-06, -1.0, -8.464e-06, -4.786e-06, -1.0, 0.0002196, 4.547e-06, -1.0, -0.0003458, -3.076e-07, -1.0, -0.0002864, -1.0, -1.208e-08, 0.0003456, -1.0, -1.174e-08, 2.393e-05, -1.0, -1.191e-08, -5.719e-05, -1.0, 2.821e-07, -5.403e-05, -1.0, 1.629e-07, 8.225e-05, -1.0, 4.375e-08, -1.433e-05, -1.0, -7.551e-08, 2.086e-07, -1.0, -1.947e-07, -0.07243, 0.9974, -0.0001352, 0.5226, -0.6734, 0.5229, 0.6428, 0.417, 0.6426, -0.6598, 0.04732, 0.7499, 1.0, 0.0005126, -0.0002034, 1.0, 0.0001186, 0.0002281, -7.403e-06, 0.0002931, -1.0, 7.272e-05, 0.0003429, -1.0, 2.3e-05, 1.0, 2.185e-05, 5.563e-05, 1.0, 2.185e-05, -4.777e-05, 1.0, 2.185e-05, -1.319e-08, 1.0, 2.185e-05, 1.0, -0.0001069, 0.0002282, 1.0, 0.000116, 0.0002282, -6.954e-06, 0.0002806, -1.0, 6.926e-06, 0.0003451, -1.0, 0.6177, -0.4867, 0.6177, -0.6985, -0.1558, 0.6985, -0.9851, -0.1633, -0.05454, -0.137, -0.1371, -0.981, -0.1768, 0.8839, 0.4329, -0.6882, -0.6882, -0.2298, 0.6211, 0.5542, 0.5541, -0.9935, 0.114, 3.906e-05, 0.5303, -0.5302, 0.6616, -0.9832, 0.1291, 0.129, -0.6815, -0.6815, -0.2668, 0.6739, 0.1236, -0.7284, 0.9898, 0.03347, -0.1383, -0.08114, 0.7049, 0.7047, -0.9832, 0.1291, 0.129, 0.5303, -0.5302, 0.6616, -4.813e-05, -0.7436, 0.6686, 0.6211, 0.5542, 0.5541, 0.04241, -0.991, 0.1274, 0.0004509, 0.7265, 0.6871, 0.9898, 0.03347, -0.1383, 0.5303, -0.5302, 0.6616, 0.6739, 0.1236, -0.7284, -0.9003, -2.747e-05, -0.4353, 1.309e-07, 1.0, 2.158e-05, 0.0004509, 0.7265, 0.6871, 0.04241, -0.991, 0.1274, 0.1536, -0.1534, -0.9762, 0.6739, 0.1236, -0.7284, -0.6815, -0.6815, -0.2668, -0.7942, 0.2943, -0.5316, 0.8323, -0.2527, 0.4933, 0.683, 0.1432, -0.7163, -0.3851, -0.8927, -0.2339, -0.1768, 0.8839, 0.4329, -0.6581, -0.6581, -0.3658, -0.6252, -0.467, 0.6253, -0.9935, 0.1136, 2.544e-05, 0.8323, -0.2527, 0.4933, 0.7577, -0.5718, 0.3145, 0.6702, -0.6713, 0.3166, 0.683, 0.1432, -0.7163, 0.9844, 0.00334, -0.1759, 0.9806, -0.1385, 0.1386, -0.3671, -0.4282, 0.8258, 0.9967, 0.02584, -0.07756, 0.5187, 0.5187, 0.6796, -0.6739, 0.5226, 0.5223, 0.6426, 0.4175, 0.6424, -0.6597, 0.04741, 0.75, -1.0, -0.0001144, 4.128e-05, -0.2536, 0.9667, -0.03349, 0.03299, 0.996, 0.08253, -1.794e-05, 1.0, 4.797e-05, -0.137, -0.1371, -0.981, -0.9851, -0.1633, -0.05454, 0.9806, -0.1385, 0.1386, 0.9844, 0.00334, -0.1759, -0.6985, -0.1558, 0.6985, -0.3671, -0.4282, 0.8258, -0.6581, -0.6581, -0.3658, 0.6426, 0.4175, 0.6424, -0.6739, 0.5226, 0.5223, 0.9915, 0.0923, 0.09214, -0.9851, -0.1633, -0.05454, 0.9967, 0.02584, -0.07756, 2.3e-05, 1.0, 2.175e-05, 0.8941, -0.1778, -0.4111, 0.9844, 0.00334, -0.1759, -4.813e-05, -0.7436, 0.6686, 0.0004509, 0.7265, 0.6871, -0.6815, -0.6815, -0.2668, -0.9832, 0.1291, 0.129, -0.08114, 0.7049, 0.7047, 0.04241, -0.991, 0.1274, 0.6211, 0.5542, 0.5541, -0.6882, -0.6882, -0.2298, 0.6428, 0.417, 0.6426, 0.5226, -0.6734, 0.5229, 0.9915, 0.0923, 0.09214, -0.6739, 0.5226, 0.5223, 0.5187, 0.5187, 0.6796, -0.9935, 0.1136, 2.544e-05, -0.6252, -0.467, 0.6253, -1.078e-11, 1.0, 2.186e-05, 6.652e-05, 1.0, 2.186e-05, -2.941e-05, 1.0, 2.186e-05, 1.307e-07, 1.0, 2.186e-05, -1.0, -0.0001169, 4.23e-05, -0.8765, -0.4726, 0.09139, -0.08087, 0.04544, 0.9957, -2.206e-05, 1.0, 5.353e-05, 2.27e-05, -1.0, -5.416e-05, -0.003608, -0.9733, -0.2297, -0.2536, 0.9667, -0.03349, -1.0, -0.0001144, 4.128e-05, -2.206e-05, 1.0, 5.353e-05, -0.08087, 0.04544, 0.9957, 0.2579, -0.9619, 0.09127, 1.0, 0.0001075, -3.389e-05, -0.9978, -0.001749, -0.06699, -1.0, -0.0001549, -2.263e-05, -5.952e-05, -1.0, -4.15e-05, 0.03573, -0.996, 0.08246, -0.582, -0.1852, 0.7918, 4.04e-05, 0.5548, 0.832, 1.0, 0.0001006, -0.0002331, -0.4422, 0.703, -0.557, -0.333, 0.8774, 0.3454, -0.7072, -0.0002566, 0.707, 8.516e-05, -0.0002249, 1.0, 0.0002285, 0.8949, 0.4462, 0.9981, -0.003118, 0.06192, -0.6555, -0.736, -0.169, -0.003597, 0.9732, -0.2299, 9.904e-05, 0.8944, -0.4472, 1.0, -7.242e-06, 0.0002179, 0.9981, -0.003118, 0.06192, 9.904e-05, 0.8944, -0.4472, 9.015e-05, 0.5548, -0.832, 0.3821, 0.9218, 0.06566, 1.0, -7.242e-06, 0.0002179, 9.015e-05, 0.5548, -0.832, 0.3309, -0.08958, 0.9394, 0.2579, -0.9619, 0.09127, -0.4422, 0.703, -0.557, 0.0001331, -0.8944, -0.4472, -0.003561, -0.9732, -0.2299, -4.312e-05, 0.5548, -0.832, 4.497e-05, 0.8945, -0.4471, 0.2186, -0.9597, -0.1765, -1.0, -4.616e-05, 0.000226, 0.04228, 0.9966, 0.07022, 1.0, 7.752e-05, 0.0002353, -4.312e-05, 0.5548, -0.832, -0.00502, -0.02646, -0.9996, 0.03299, 0.996, 0.08253, -0.3312, 0.4734, -0.8162, -0.02327, 0.8858, 0.4635, -0.442, 0.7031, -0.557, 0.2579, -0.9619, 0.09127, -0.9991, 0.04306, -0.004157, -1.0, -4.616e-05, 0.000226, -8.178e-05, -0.5548, 0.832, 0.9829, -0.1365, 0.1236, 4.333e-05, 0.5547, 0.832, -2.021e-05, -2.963e-05, 1.0, -0.001637, -0.9977, -0.06801, 1.0, -5.007e-06, -0.0002552, -0.02327, 0.8858, 0.4635, 4.333e-05, 0.5547, 0.832, 1.0, -5.007e-06, -0.0002552, -0.442, 0.7031, -0.557, -0.2536, 0.9667, -0.03349, -0.3077, -0.9505, 0.04349, -0.02327, 0.8858, 0.4635, -0.3312, 0.4734, -0.8162, 0.03299, 0.996, 0.08253, 1.0, -5.007e-06, -0.0002552, -0.001637, -0.9977, -0.06801, -0.3512, -0.06605, 0.934, 0.0001656, -0.5547, -0.8321, -0.442, 0.7031, -0.557, 1.0, -5.007e-06, -0.0002552, 0.0001656, -0.5547, -0.8321, 6.721e-05, -0.8944, -0.4472, 0.2579, -0.9619, 0.09127, -0.442, 0.7031, -0.557, 6.721e-05, -0.8944, -0.4472, -0.003608, -0.9733, -0.2297, -0.4422, 0.703, -0.557, 1.0, 0.0001006, -0.0002331, 8.491e-05, -0.5547, -0.832, 0.0001331, -0.8944, -0.4472, 4.04e-05, 0.5548, 0.832, 0.9846, 0.1237, -0.1236, -1.0, -0.004497, 0.00377, 1.0, 0.0001006, -0.0002331, -7.722e-05, -0.5548, 0.832, -0.7442, 0.4961, -0.4472, 0.9981, -0.003118, 0.06192, 1.0, -7.242e-06, 0.0002179, -1.794e-05, 1.0, 4.797e-05, 0.03299, 0.996, 0.08253, 0.2579, -0.9619, 0.09127, 1.0, 0.0001081, -4.161e-05, -3.266e-05, -1.0, -0.0001402, -0.003561, -0.9732, -0.2299, -0.8765, -0.4726, 0.09139, -1.0, -0.0001169, 4.23e-05, -0.003604, 0.9733, -0.2297, 6.861e-05, 1.0, 4.764e-05, -1.0, -0.0001537, 4.087e-05, 0.2232, 0.9649, -0.138, -0.2873, 0.726, -0.6248, -0.7576, -0.3146, -0.5719, 0.5464, -0.6121, -0.5716, -1.0, -0.0001284, 5.603e-06, 1.365e-05, -1.0, 8.095e-06, -7.531e-05, -1.0, -1.002e-05, -5.031e-05, -1.0, 1.525e-05, 7.269e-05, -1.0, -9.071e-06, -3.147e-05, -1.0, 1.554e-05, 1.833e-05, -1.0, -1.002e-05, -0.000273, -1.0, 8.095e-06, 0.0003552, -1.0, 1.475e-06, -0.7302, -0.6005, -0.3258, -0.3641, 0.7733, 0.519, 0.2157, 0.3481, 0.9123, 0.5526, 0.6237, 0.5528, 2.554e-05, 1.0, 1.08e-05, -2.739e-05, 1.0, -1.477e-05, -5.85e-05, 1.0, 3.293e-06, 7.266e-05, 1.0, -3.383e-06, -1.654e-05, 1.0, 3.174e-06, -1.1e-05, 1.0, -1.518e-05, -0.000304, 1.0, 1.056e-05, 0.0003553, 1.0, -1.399e-05, 1.293e-05, -1.862e-06, -1.0, -3.922e-05, 2.845e-06, -1.0, 0.0002413, -1.837e-06, -1.0, -0.0003383, -4.975e-08, -1.0, -7.269e-05, 1.943e-06, -1.0, -1.18e-05, -2.699e-06, -1.0, 7.117e-05, 1.959e-06, -1.0, -7.474e-05, -2.029e-08, -1.0, -0.003597, 0.9732, -0.2299, -3.238e-06, 1.0, 6.029e-05, -1.0, -0.0001549, -2.263e-05, -0.9978, -0.001749, -0.06699, 5.364e-05, 1.0, -1.487e-05, 0.4029, 0.9152, 0.000563, 0.05822, 0.9867, 0.1519, 0.403, 0.9152, 0.0005645, -0.008211, 0.9985, -0.05485, 0.7477, 0.4953, 0.4423, 0.05822, 0.9867, 0.1519, 3.4e-05, -0.0002238, 1.0, 0.3738, -0.8036, 0.4631, -0.02742, -0.9642, 0.2636, 0.7071, -0.0003876, 0.7071, -0.3018, -0.945, -0.1257, -2.044e-05, 1.0, -7.657e-06, -0.7249, -0.4729, 0.5009, -1.0, -8.426e-06, 3.546e-05, -0.3018, -0.9451, -0.1257, -0.7249, -0.4729, 0.5009, -0.7072, -0.0002356, 0.707, -0.0003284, 1.0, 4.825e-05, 0.4854, 0.8604, -0.1552, 0.9902, -0.08756, 0.109, -0.2135, 0.9758, 0.04777, -0.002147, 1.0, -0.002955, -0.6989, 0.5755, 0.4247, 0.4533, 0.1236, 0.8827, -0.7071, -2.98e-08, -0.7071, -0.8253, -0.3898, 0.4086, -0.3018, -0.945, -0.1257, -1.0, -1.648e-05, 3.504e-05, 0.001963, -0.895, -0.4461, 0.0001007, 1.0, -5.42e-05, -0.8253, -0.3898, 0.4086, -0.0001298, -4.145e-05, -1.0, 0.003057, -0.895, -0.446, -0.8253, -0.3898, 0.4085, -0.707, 3.665e-05, -0.7072, 0.0001007, 1.0, -5.42e-05, 0.001963, -0.895, -0.4461, 0.3155, -0.8933, -0.3201, -0.2135, 0.9758, 0.04776, -0.002124, 1.0, -0.002946, -0.6989, 0.5755, 0.4247, 0.4533, 0.1236, 0.8827, -0.7071, 4.679e-06, -0.7071, -0.8253, -0.3898, 0.4086, -0.3018, -0.945, -0.1257, -1.0, -1.616e-05, 3.301e-05, 0.7425, -0.5779, 0.3388, 0.4508, -0.8925, -0.01621, 0.9031, -0.1371, 0.4069, 1.0, -1.642e-05, -0.0001052, 0.7425, -0.5779, 0.3388, 0.3326, -0.8777, -0.3451, 0.7072, -5.527e-05, -0.7071, -7.927e-06, 1.0, 2.316e-05, -0.2134, 0.9758, 0.04777, 0.4533, 0.1236, 0.8827, 0.4854, 0.8604, -0.1552, -0.01044, 0.9984, -0.0557, -0.0212, -0.9821, 0.1874, 0.9902, -0.08756, 0.109, 1.0, -6.939e-06, -0.0001012, 0.7425, -0.5779, 0.3388, -0.8205, 0.5428, -0.1793, 0.7072, -5.596e-05, -0.7071, 0.3738, -0.8036, 0.4631, -1.648e-05, 1.0, 3.308e-05, -0.02742, -0.9642, 0.2636, 3.399e-05, -0.0002182, 1.0, 0.3738, -0.8036, 0.4631, -0.02743, -0.9642, 0.2636, 0.7071, -0.0003901, 0.7071, -0.005519, 0.8953, -0.4454, -0.0001057, -4.155e-05, -1.0, -0.7071, 4.679e-06, -0.7071, -0.3275, 0.8997, -0.2886, 0.002291, 0.8949, 0.4462, -0.001416, 0.8959, 0.4443, -0.3328, 0.8774, 0.3456, 0.3157, 0.8932, 0.3203, 0.0002285, 0.8949, 0.4462, 0.5696, -0.5474, -0.6131, 0.4478, 0.8941, 0.007514, 0.3274, 0.8997, -0.2889, 0.7072, -5.194e-05, -0.7071, -0.0001057, -4.155e-05, -1.0, -0.005519, 0.8953, -0.4454, -0.447, 0.8945, -0.0008988, -0.8265, 0.4615, -0.3222, -0.3166, 0.898, 0.3055, -0.00013, -4.681e-05, -1.0, 0.5899, 0.4296, 0.6837, -0.8253, -0.3898, 0.4085, -0.7071, 3.528e-05, -0.7072, -0.8265, 0.4615, -0.3222, -0.447, 0.8945, -0.0008988, -0.3275, 0.8997, -0.2886, 0.3147, 0.8948, -0.3169, -0.536, 0.03858, 0.8433, 0.765, -0.5726, 0.2948, -0.001826, 0.897, -0.442, -0.3276, 0.8997, -0.2886, -0.7071, 3.528e-05, -0.7072, -1.0, -6.838e-06, 3.49e-05, -0.4487, 0.8937, 0.003328, -0.001845, 0.897, -0.4421, -0.6338, 0.7135, -0.2988, -0.3163, 0.8916, -0.324, -0.3275, 0.8997, -0.2886, -0.7071, 4.679e-06, -0.7071, -1.0, -1.616e-05, 3.301e-05, -0.4487, 0.8937, 0.003327, -0.6338, 0.7135, -0.2988, -0.001845, 0.897, -0.4421, 0.3275, 0.8996, -0.2889, -0.3163, 0.8916, -0.324, -0.6338, 0.7135, -0.2988, -0.3275, 0.8997, -0.2886, -0.447, 0.8945, -0.0008988, 3.753e-05, -0.0002166, 1.0, 0.3738, -0.8036, 0.4631, -0.02742, -0.9642, 0.2636, 0.7071, -0.0003949, 0.7071, 0.4478, 0.8941, 0.00751, -0.05421, 0.9039, 0.4243, 0.315, 0.8946, -0.3169, 0.3325, 0.8776, 0.3454, 0.7071, -0.0003901, 0.7071, 1.0, -8.419e-06, -0.0001013, 0.447, 0.8946, -0.0006295, -0.05421, 0.9039, 0.4243, 0.4478, 0.8941, 0.00751, 0.3328, 0.8775, 0.3453, -0.3165, 0.898, 0.3055, -0.4493, 0.8934, 0.00284, -0.6761, 0.7338, 0.06553, -0.00144, 0.8959, 0.4443, 0.0002285, 0.8949, 0.4462, 8.516e-05, -0.0002249, 1.0, 0.7072, -0.0003382, 0.7071, 0.5696, -0.5474, -0.6131, -0.001416, 0.8959, 0.4443, 0.002291, 0.8949, 0.4462, 0.3157, 0.8932, 0.3203, 6.926e-06, 0.0003451, -1.0, -6.954e-06, 0.0002806, -1.0, -1.0, 0.0001162, -0.0001149, -1.0, -0.0001069, -0.000115, -1.0, -0.0001114, -0.0001144, -1.0, 0.0001117, -0.0001144, -0.0001012, -0.000165, 1.0, -6.604e-05, -0.0002289, 1.0, -6.604e-05, -0.0002289, 1.0, -0.0001012, -0.000165, 1.0, 1.0, 0.0001116, 0.000229, 1.0, 0.0003104, -6.013e-05, 0.5658, -0.5658, 0.5998, 0.5998, -0.5658, -0.5658, -0.5658, 0.5658, 0.5998, -0.5998, 0.5658, -0.5658, 2.694e-05, 1.0, 7.552e-08, -3.853e-05, 1.0, 1.947e-07, -7.808e-05, 1.0, 7.545e-08, 7.266e-05, 1.0, -4.366e-08, -3.994e-06, 1.0, -1.629e-07, -1.827e-05, 1.0, -2.821e-07, -0.0002864, 1.0, -1.631e-07, 0.0003552, 1.0, -4.348e-08, 3.794e-05, 1.0, -1.168e-05, 0.403, 0.9152, 0.0005645, 0.05822, 0.9867, 0.1519, 0.4029, 0.9152, 0.0005652, -0.008219, 0.9985, -0.05485, 0.7477, 0.4953, 0.4423, 0.05822, 0.9867, 0.1519, 3.785e-05, -0.0002237, 1.0, 0.3738, -0.8036, 0.4631, -0.02741, -0.9642, 0.2636, 0.7071, -0.0003945, 0.7071, -0.3018, -0.9451, -0.1257, -4.489e-05, 1.0, 1.546e-06, -0.7249, -0.4729, 0.5009, 0.7072, -7.299e-05, -0.707, 0.9031, -0.1371, 0.4069, 0.001963, -0.895, -0.4461, -7.968e-05, -3.786e-05, -1.0, -0.0003233, 1.0, 6.2e-05, 0.4854, 0.8604, -0.1552, 0.9902, -0.08752, 0.109, -0.2135, 0.9758, 0.04777, -0.002139, 1.0, -0.002956, -0.6989, 0.5755, 0.4247, 0.4533, 0.1236, 0.8827, -0.536, 0.03858, 0.8433, 1.0, -6.939e-06, -0.0001012, 0.7072, -5.596e-05, -0.7071, 0.765, -0.5726, 0.2948, 0.5899, 0.4296, 0.6837, 0.0001055, 1.0, -6.513e-05, -0.8253, -0.3898, 0.4085, -0.7071, -5.037e-06, -0.7071, -0.8253, -0.3898, 0.4086, -0.3018, -0.945, -0.1257, -1.0, -1.183e-05, 3.681e-05, 0.0001055, 1.0, -6.513e-05, 0.5899, 0.4296, 0.6837, 0.3155, -0.8933, -0.3201, 0.8408, -0.5201, 0.1502, 0.4508, -0.8925, -0.01621, 0.3154, -0.8933, -0.3201, 0.003057, -0.895, -0.446, -0.3276, 0.8996, -0.2886, -0.7071, -2.98e-08, -0.7071, -1.0, -1.648e-05, 3.504e-05, -0.4487, 0.8937, 0.003327, 0.7425, -0.5779, 0.3388, 0.4508, -0.8925, -0.01621, -0.8205, 0.5428, -0.1793, 0.765, -0.5726, 0.2948, 0.7072, -5.596e-05, -0.7071, -0.00013, -4.681e-05, -1.0, -0.00776, 0.8953, -0.4454, 1.967e-06, 1.0, 4.117e-05, -0.2135, 0.9758, 0.04777, 0.4533, 0.1236, 0.8827, -0.2134, 0.9758, 0.04777, -0.002104, 1.0, -0.002948, -0.6989, 0.5755, 0.4247, 0.4533, 0.1236, 0.8827, 1.0, -1.612e-05, -0.0001074, 0.7425, -0.5779, 0.3388, 0.3326, -0.8777, -0.3451, 0.7072, -5.194e-05, -0.7071, 0.3738, -0.8036, 0.4631, -1.622e-05, 1.0, 3.086e-05, -0.02742, -0.9642, 0.2636, -0.7072, -0.0002493, 0.707, -0.7249, -0.4729, 0.5009, 0.3738, -0.8036, 0.4631, 3.4e-05, -0.0002238, 1.0, 0.7072, -0.0003382, 0.7071, -0.02741, -0.9642, 0.2636, 0.7425, -0.5779, 0.3388, 1.0, -1.612e-05, -0.0001074, 0.002331, 0.8949, 0.4462, -0.00144, 0.8959, 0.4442, -0.333, 0.8774, 0.3455, 0.3148, 0.8947, -0.3169, -0.536, 0.03858, 0.8433, 0.3274, 0.8997, -0.2889, -0.001829, 0.897, -0.4421, 0.002331, 0.8949, 0.4462, 3.4e-05, -0.0002238, 1.0, 0.7071, -0.0003876, 0.7071, 0.3326, 0.8775, 0.3454, -0.447, 0.8945, -0.0009033, -0.4487, 0.8937, 0.003328, -0.3165, 0.898, 0.3055, -0.001349, 0.8949, 0.4463, 3.785e-05, -0.0002237, 1.0, 0.7071, -0.0003945, 0.7071, 0.3326, 0.8775, 0.3454, -0.4487, 0.8937, 0.003328, -0.447, 0.8945, -0.0009033, -0.3276, 0.8997, -0.2886, 0.1024, -0.07259, 0.9921, 0.03573, -0.996, 0.08246, -0.6555, -0.736, -0.169, 0.9981, -0.003118, 0.06192, -0.7442, 0.4961, -0.4472, 0.7071, -0.0003949, 0.7071, -0.02742, -0.9642, 0.2636, 0.7425, -0.5779, 0.3388, 1.0, -1.179e-05, -0.0001045, -0.001826, 0.897, -0.442, -0.00776, 0.8953, -0.4454, -0.3162, 0.8916, -0.324, -0.005501, 0.8953, -0.4454, -0.0001298, -4.145e-05, -1.0, -0.707, 3.665e-05, -0.7072, -0.3275, 0.8997, -0.2886, -0.00776, 0.8953, -0.4454, -0.001826, 0.897, -0.442, 0.765, -0.5726, 0.2948, -0.3162, 0.8916, -0.324, -0.005501, 0.8953, -0.4454, -0.3275, 0.8997, -0.2886, -0.447, 0.8945, -0.0009073, -1.0, -1.648e-05, 3.504e-05, -0.3018, -0.945, -0.1257, -0.7249, -0.4729, 0.5009, -0.7072, -0.0002313, 0.707, 0.4478, 0.8941, 0.007502, -0.536, 0.03858, 0.8433, 0.3147, 0.8948, -0.3169, 1.0, -1.179e-05, -0.0001045, 0.7425, -0.5779, 0.3388, 0.9031, -0.1371, 0.4069, 0.7072, -7.299e-05, -0.707, -0.536, 0.03858, 0.8433, 0.4478, 0.8941, 0.007502, 0.3326, 0.8775, 0.3454, -0.3165, 0.898, 0.3055, -0.4487, 0.8937, 0.003328, -0.333, 0.8774, 0.3455, -0.00144, 0.8959, 0.4442, 0.002291, 0.8949, 0.4462, 3.753e-05, -0.0002166, 1.0, 0.7071, -0.0003949, 0.7071, 0.3328, 0.8775, 0.3453, -0.00144, 0.8959, 0.4442, 0.002331, 0.8949, 0.4462, 0.3157, 0.8932, 0.3203, -1.0, -0.0001162, -0.0001149, -1.0, 0.0001068, -0.0001149, -2.996e-05, -0.0001674, 1.0, -6.592e-05, -0.0002313, 1.0, 2.955e-05, -0.0002269, 1.0, -2.958e-05, -0.0001628, 1.0, 1.0, 0.000116, 0.0002282, 1.0, -0.0001069, 0.0002282, 1.0, -0.0001163, 0.0002293, 1.0, 0.0001066, 0.0002294, -7.766e-06, 0.0002769, -1.0, 7.731e-06, 0.0003409, -1.0, -6.592e-05, -0.0002313, 1.0, -2.996e-05, -0.0001674, 1.0, 1.0, 0.0001066, 0.0002294, 1.0, -0.0001163, 0.0002293, 2.167e-05, -1.0, -1.194e-08, -6.58e-05, -1.0, -1.947e-07, -6.36e-05, -1.0, -7.546e-08, 7.74e-05, -1.0, 4.366e-08, -1.845e-05, -1.0, 1.629e-07, -9.686e-06, -1.0, 2.821e-07, -0.0002635, -1.0, -1.175e-08, 0.0003506, -1.0, -1.216e-08, 5.573e-06, 1.0, -1.629e-07, -8.702e-06, 1.0, -4.013e-07, -0.0002798, 1.0, -1.631e-07, 0.0003457, 1.0, -4.344e-08, 1.737e-05, 1.0, 7.551e-08, -4.807e-05, 1.0, 3.139e-07, -7.43e-05, 1.0, 7.544e-08, 8.222e-05, 1.0, -4.365e-08, 4.348e-05, 1.0, -1.803e-05, 0.4029, 0.9152, 0.0005652, 0.05822, 0.9867, 0.1519, 0.4029, 0.9152, 0.0005718, -0.008254, 0.9985, -0.05485, 0.7477, 0.4953, 0.4423, 0.05822, 0.9867, 0.1519, -0.7072, -0.0002488, 0.707, -0.7249, -0.4729, 0.5009, 0.3738, -0.8036, 0.4631, 3.753e-05, -0.0002166, 1.0, -0.3018, -0.9451, -0.1257, -3.886e-05, 1.0, 1.162e-06, -0.7249, -0.4729, 0.5009, -0.707, 3.665e-05, -0.7072, -0.8253, -0.3898, 0.4085, -0.3018, -0.9451, -0.1257, -1.0, -8.426e-06, 3.546e-05, -0.0003255, 1.0, 6.144e-05, 0.4854, 0.8604, -0.1552, 0.9902, -0.08768, 0.109, 0.4854, 0.8604, -0.1552, -0.01044, 0.9984, -0.0557, -0.0212, -0.9821, 0.1874, 0.9902, -0.08752, 0.109, 0.7072, -5.527e-05, -0.7071, 0.3326, -0.8777, -0.3451, 0.001639, -0.895, -0.4461, -8.584e-05, -3.989e-05, -1.0, 0.003057, -0.895, -0.446, 0.0001014, 1.0, -4.232e-06, -0.8253, -0.3898, 0.4085, -0.3275, 0.8997, -0.2886, -0.7071, -5.037e-06, -0.7071, -1.0, -1.183e-05, 3.681e-05, -0.8265, 0.4615, -0.3222, 0.0001014, 1.0, -4.232e-06, 0.003057, -0.895, -0.446, 0.3154, -0.8933, -0.3201, 0.3326, -0.8777, -0.3451, 0.4509, -0.8924, -0.01621, 0.3157, -0.8933, -0.32, -0.9233, 0.08596, 0.3743, 0.7072, -5.596e-05, -0.7071, -0.8205, 0.5428, -0.1793, 0.5899, 0.4296, 0.6837, -0.00013, -4.681e-05, -1.0, 0.7425, -0.5778, 0.3389, 0.4508, -0.8925, -0.01621, 0.8408, -0.5201, 0.1502, 0.3328, 0.8775, 0.3453, 0.7071, -0.0003949, 0.7071, 1.0, -1.179e-05, -0.0001045, -0.05421, 0.9039, 0.4243, 4.649e-06, 1.0, 3.207e-05, -0.2135, 0.9758, 0.04776, 0.4533, 0.1236, 0.8827, -0.2135, 0.9758, 0.04777, -0.00212, 1.0, -0.002947, -0.6989, 0.5755, 0.4247, 0.4533, 0.1236, 0.8827, 0.3274, 0.8997, -0.2889, 0.7072, -5.611e-05, -0.7071, -0.0001298, -4.145e-05, -1.0, -0.005501, 0.8953, -0.4454, 0.3738, -0.8036, 0.4631, -1.295e-05, 1.0, 2.801e-05, -0.02743, -0.9642, 0.2636, -0.7072, -0.0002356, 0.707, -0.7249, -0.4729, 0.5009, 0.3738, -0.8036, 0.4631, 3.399e-05, -0.0002182, 1.0, -0.333, 0.8774, 0.3454, -0.7072, -0.0002313, 0.707, 3.785e-05, -0.0002237, 1.0, -0.001349, 0.8949, 0.4463, 0.002331, 0.8949, 0.4462, -0.00144, 0.8959, 0.4443, -0.6761, 0.7338, 0.06553, -0.3163, 0.8916, -0.324, -0.005519, 0.8953, -0.4454, -0.3275, 0.8997, -0.2886, -0.447, 0.8945, -0.0008925, -0.333, 0.8774, 0.3455, -0.7072, -0.0002493, 0.707, 3.4e-05, -0.0002238, 1.0, 0.002331, 0.8949, 0.4462, -0.447, 0.8945, -0.0009073, -0.4493, 0.8934, 0.00284, -0.3165, 0.898, 0.3055, 0.3326, 0.8775, 0.3454, 0.7071, -0.0003876, 0.7071, 1.0, -6.939e-06, -0.0001012, -0.536, 0.03858, 0.8433, -0.4493, 0.8934, 0.00284, -0.447, 0.8945, -0.0009073, -0.3275, 0.8997, -0.2886, 0.3148, 0.8947, -0.3169, 0.447, 0.8946, -0.0006295, 0.3274, 0.8997, -0.2889, -0.001825, 0.897, -0.442, -0.6338, 0.7135, -0.2988, -7.968e-05, -3.786e-05, -1.0, -0.7071, -5.037e-06, -0.7071, -0.3275, 0.8997, -0.2886, -0.001825, 0.897, -0.442, -0.005501, 0.8953, -0.4454, -0.3162, 0.8916, -0.324, -0.4487, 0.8937, 0.003327, -1.0, -1.648e-05, 3.504e-05, -0.7072, -0.0002313, 0.707, -0.333, 0.8774, 0.3454, -0.005501, 0.8953, -0.4454, -0.001825, 0.897, -0.442, 0.3274, 0.8997, -0.2889, -0.3162, 0.8916, -0.324, -0.00776, 0.8953, -0.4454, -0.3276, 0.8997, -0.2886, -0.447, 0.8945, -0.0009033, 0.7072, -5.194e-05, -0.7071, 0.3326, -0.8777, -0.3451, -0.9233, 0.08596, 0.3743, -0.0001057, -4.155e-05, -1.0, 0.4478, 0.8941, 0.007501, 0.447, 0.8946, -0.0006295, 0.3148, 0.8947, -0.3169, 0.3274, 0.8997, -0.2889, 0.7072, -5.527e-05, -0.7071, -8.584e-05, -3.989e-05, -1.0, -0.00776, 0.8953, -0.4454, 0.447, 0.8946, -0.0006295, 0.4478, 0.8941, 0.007501, 0.3325, 0.8776, 0.3454, 0.315, 0.8946, -0.3169, -0.536, 0.03857, 0.8433, 0.3274, 0.8997, -0.2889, -0.001833, 0.897, -0.4421, -0.4487, 0.8937, 0.003327, -1.0, -1.616e-05, 3.301e-05, -0.7072, -0.0002566, 0.707, -0.333, 0.8774, 0.3454, -0.00144, 0.8959, 0.4443, 0.002331, 0.8949, 0.4462, 0.3157, 0.8932, 0.3203, 1.0, 0.0003104, -6.013e-05, 1.0, 0.0001116, 0.000229, -7.977e-06, 0.0002796, -1.0, 7.948e-06, 0.0003436, -1.0, 7.731e-06, 0.0003409, -1.0, -7.766e-06, 0.0002769, -1.0, -1.0, 0.0001068, -0.0001149, -1.0, -0.0001162, -0.0001149, -1.0, -0.0001069, -0.000115, -1.0, 0.0001162, -0.0001149, -2.958e-05, -0.0001628, 1.0, 2.955e-05, -0.0002269, 1.0, -0.0002844, -1.0, -7.557e-08, 0.0003457, -1.0, 4.38e-08, 2.196e-05, -1.0, 1.629e-07, -6.148e-05, -1.0, 1.629e-07, -5.552e-05, -1.0, 1.629e-07, 8.225e-05, -1.0, 4.373e-08, -1.287e-05, -1.0, -7.55e-08, 4.709e-06, -1.0, -7.55e-08, -7.612e-05, 1.0, 7.548e-08, 8.214e-05, 1.0, -4.369e-08, 7.719e-06, 1.0, -1.629e-07, -1.588e-05, 1.0, -1.629e-07, -0.0002849, 1.0, -1.63e-07, 0.0003458, 1.0, -4.362e-08, 2.241e-05, 1.0, 7.55e-08, -4.092e-05, 1.0, 7.549e-08, 8.455e-05, 1.0, -2.259e-05, 0.4029, 0.9152, 0.0005719, 0.05822, 0.9867, 0.1519, -0.3165, 0.8981, 0.3055, -0.4487, 0.8937, 0.003327, -0.333, 0.8774, 0.3454, -0.001428, 0.8959, 0.4442, -0.3018, -0.945, -0.1257, 3.554e-06, 1.0, -8.022e-06, -0.7249, -0.4729, 0.5009, -1.0, -1.183e-05, 3.681e-05, -0.3018, -0.945, -0.1257, -0.7249, -0.4729, 0.5009, -0.7072, -0.0002488, 0.707, -0.0003312, 1.0, 1.298e-05, 0.4854, 0.8604, -0.1552, 0.9902, -0.08759, 0.109, 0.4854, 0.8604, -0.1552, -0.01044, 0.9984, -0.0557, -0.0212, -0.9821, 0.1874, 0.9902, -0.08759, 0.109, -0.536, 0.03857, 0.8433, 1.0, -1.642e-05, -0.0001052, 0.7072, -5.527e-05, -0.7071, 0.3274, 0.8997, -0.2889, 0.001639, -0.895, -0.4461, 9.641e-05, 1.0, 1.729e-06, -0.8253, -0.3898, 0.4086, -0.0001057, -4.155e-05, -1.0, -0.9233, 0.08596, 0.3743, -0.8253, -0.3898, 0.4086, -0.7071, 4.679e-06, -0.7071, 9.641e-05, 1.0, 1.729e-06, 0.001639, -0.895, -0.4461, 0.3155, -0.8933, -0.3201, 0.4854, 0.8604, -0.1552, -0.01044, 0.9984, -0.0557, -0.0212, -0.9821, 0.1874, 0.9902, -0.08759, 0.109, 0.447, 0.8946, -0.0006295, 1.0, -8.419e-06, -0.0001013, 0.7072, -5.611e-05, -0.7071, 0.3274, 0.8997, -0.2889, 0.7425, -0.5779, 0.3388, 0.4509, -0.8924, -0.01621, 0.3326, -0.8777, -0.3451, -1.0, -1.616e-05, 3.301e-05, -0.3018, -0.945, -0.1257, -0.7249, -0.4729, 0.5009, -0.7072, -0.0002566, 0.707, -1.538e-05, 1.0, 2.518e-05, -0.2135, 0.9758, 0.04777, 0.4533, 0.1236, 0.8827, 0.4029, 0.9152, 0.000563, -0.008222, 0.9985, -0.05485, 0.7477, 0.4953, 0.4423, 0.05822, 0.9867, 0.1519, -0.00776, 0.8953, -0.4454, -0.00013, -4.681e-05, -1.0, -0.7071, 3.528e-05, -0.7072, -0.3276, 0.8997, -0.2886, 0.3738, -0.8036, 0.4631, -2.792e-05, 1.0, 2.703e-05, -0.02741, -0.9642, 0.2636, 8.516e-05, -0.0002249, 1.0, 0.3738, -0.8036, 0.4631, -0.02741, -0.9642, 0.2636, 0.7072, -0.0003382, 0.7071, 0.002331, 0.8949, 0.4462, 3.399e-05, -0.0002182, 1.0, 0.7071, -0.0003901, 0.7071, 0.3325, 0.8776, 0.3454, -0.001349, 0.8949, 0.4463, -0.001428, 0.8959, 0.4442, -0.333, 0.8774, 0.3454, -0.3165, 0.898, 0.3055, -0.4487, 0.8937, 0.003327, -0.333, 0.8774, 0.3454, -0.001429, 0.8959, 0.4443, 1.0, -8.419e-06, -0.0001013, 0.7425, -0.5778, 0.3389, 0.8408, -0.5201, 0.1502, 0.7072, -5.611e-05, -0.7071, -0.447, 0.8945, -0.000893, -0.4487, 0.8937, 0.003327, -0.3165, 0.8981, 0.3055, -7.968e-05, -3.786e-05, -1.0, 0.001963, -0.895, -0.4461, -0.8253, -0.3898, 0.4086, -0.7071, -5.037e-06, -0.7071, -0.4487, 0.8937, 0.003327, -0.447, 0.8945, -0.000893, -0.3276, 0.8996, -0.2886, 0.315, 0.8946, -0.3169, -0.05421, 0.9039, 0.4243, 0.3275, 0.8996, -0.2889, -0.001845, 0.897, -0.4421, -0.4487, 0.8937, 0.003328, -1.0, -6.838e-06, 3.49e-05, -0.7072, -0.0002493, 0.707, -0.333, 0.8774, 0.3455, -0.001833, 0.897, -0.4421, -0.00776, 0.8953, -0.4454, -0.3163, 0.8916, -0.324, 0.3326, 0.8775, 0.3454, 0.7071, -0.0003945, 0.7071, 1.0, -1.642e-05, -0.0001052, -0.536, 0.03857, 0.8433, -0.00776, 0.8953, -0.4454, -0.001833, 0.897, -0.4421, 0.3274, 0.8997, -0.2889, 0.3157, 0.8932, 0.3203, 0.002291, 0.8949, 0.4462, 0.3328, 0.8775, 0.3453, 0.4478, 0.8941, 0.00751, -0.05421, 0.9039, 0.4243, 1.0, -1.179e-05, -0.0001045, 0.7072, -7.299e-05, -0.707, 0.3275, 0.8996, -0.2889, 0.4478, 0.8941, 0.007517, -0.536, 0.03857, 0.8433, 0.315, 0.8946, -0.3169, 0.7071, -0.0003876, 0.7071, -0.02742, -0.9642, 0.2636, 0.7425, -0.5779, 0.3388, 1.0, -6.939e-06, -0.0001012, -0.536, 0.03857, 0.8433, 0.4478, 0.8941, 0.007517, 0.3326, 0.8775, 0.3454, 0.3157, 0.8932, 0.3203, 0.002331, 0.8949, 0.4462, 0.3326, 0.8775, 0.3454, 0.4478, 0.8941, 0.007502, -0.8265, 0.4615, -0.3222, -1.0, -1.183e-05, 3.681e-05, -0.7072, -0.0002488, 0.707, -0.3328, 0.8774, 0.3456, -0.001428, 0.8959, 0.4442, -0.001349, 0.8949, 0.4463, 0.3157, 0.8932, 0.3203, -1.0, -0.0001219, -0.0001145, -1.0, 0.0001183, -0.0001145, -1.935e-05, -0.0001658, 1.0, -5.108e-06, -0.0002446, 1.0, -6.77e-05, 0.0003442, -1.0, -9.08e-06, 0.0002314, -1.0, -1.0, 0.0001183, -0.0001145, -1.0, -0.0001219, -0.0001145, 1.0, -0.0001222, 0.0002291, 1.0, 0.0001179, 0.0002292, -9.08e-06, 0.0002314, -1.0, -6.77e-05, 0.0003442, -1.0, -5.108e-06, -0.0002446, 1.0, -1.935e-05, -0.0001658, 1.0, 1.0, 0.0001179, 0.0002292, 1.0, -0.0001222, 0.0002291, -2.021e-05, -2.963e-05, 1.0, -0.2945, 0.02361, -0.9554, 0.3821, 0.9218, 0.06566, -0.001637, -0.9977, -0.06801, 3.517e-05, 1.0, 1.08e-05, -3.666e-05, 1.0, -1.477e-05, -6.199e-05, 1.0, 3.293e-06, 7.266e-05, 1.0, -3.327e-06, -1.997e-05, 1.0, 3.174e-06, -2.018e-05, 1.0, -1.518e-05, -0.0002945, 1.0, 1.056e-05, 0.0003553, 1.0, -1.399e-05, 8.464e-05, 1.0, -1.96e-05, 0.4029, 0.9152, 0.0005718, 0.05822, 0.9867, 0.1519, 0.4029, 0.9152, 0.0005719, -0.008245, 0.9985, -0.05485, 0.7477, 0.4953, 0.4423, 0.05822, 0.9867, 0.1519, -0.7072, -0.0002313, 0.707, -0.7249, -0.4729, 0.5009, 0.3738, -0.8036, 0.4631, 3.785e-05, -0.0002237, 1.0, -0.3018, -0.945, -0.1257, 8.829e-07, 1.0, -7.804e-06, -0.7249, -0.4729, 0.5009, 0.3275, 0.8996, -0.2889, 0.7072, -7.299e-05, -0.707, -7.968e-05, -3.786e-05, -1.0, -0.6338, 0.7135, -0.2988, -0.0003242, 1.0, 2.004e-05, 0.4854, 0.8604, -0.1552, 0.9902, -0.08759, 0.109, 0.9031, -0.1371, 0.4069, 0.4508, -0.8925, -0.01621, 0.3155, -0.8933, -0.3201, 0.001963, -0.895, -0.4461, -8.584e-05, -3.989e-05, -1.0, 0.001639, -0.895, -0.4461, -0.8253, -0.3898, 0.4086, -0.7071, -2.98e-08, -0.7071, -0.9233, 0.08596, 0.3743, 0.0001058, 1.0, -4.952e-05, -0.8253, -0.3898, 0.4086, -0.536, 0.03858, 0.8433, 1.0, -1.612e-05, -0.0001074, 0.7072, -5.194e-05, -0.7071, 0.3274, 0.8997, -0.2889, 0.0001058, 1.0, -4.952e-05, -0.9233, 0.08596, 0.3743, 0.3157, -0.8933, -0.32, 0.3326, -0.8777, -0.3451, 0.4509, -0.8924, -0.01621, 0.3155, -0.8933, -0.3201, 0.001639, -0.895, -0.4461, -1.0, -6.838e-06, 3.49e-05, -0.3018, -0.9451, -0.1257, -0.7249, -0.4729, 0.5009, -0.7072, -0.0002493, 0.707, 0.7425, -0.5779, 0.3388, 0.4509, -0.8924, -0.01621, 0.3326, -0.8777, -0.3451, -0.3275, 0.8997, -0.2886, -0.707, 3.665e-05, -0.7072, -1.0, -8.426e-06, 3.546e-05, -0.4493, 0.8934, 0.00284, -1.663e-05, 1.0, 3.546e-05, -0.2135, 0.9758, 0.04777, 0.4533, 0.1236, 0.8827, 0.4854, 0.8604, -0.1552, -0.01044, 0.9984, -0.0557, -0.0212, -0.9821, 0.1874, 0.9902, -0.08768, 0.109, -0.00776, 0.8953, -0.4454, -8.584e-05, -3.989e-05, -1.0, -0.7071, -2.98e-08, -0.7071, -0.3276, 0.8996, -0.2886, 0.3738, -0.8036, 0.4631, -2.758e-05, 1.0, 2.611e-05, -0.02741, -0.9642, 0.2636, -0.7072, -0.0002566, 0.707, -0.7249, -0.4729, 0.5009, 0.3738, -0.8036, 0.4631, 8.516e-05, -0.0002249, 1.0, -0.3328, 0.8774, 0.3456, -0.7072, -0.0002488, 0.707, 3.753e-05, -0.0002166, 1.0, 0.002291, 0.8949, 0.4462, 0.0002285, 0.8949, 0.4462, -0.001429, 0.8959, 0.4443, -0.333, 0.8774, 0.3454, -0.3166, 0.898, 0.3055, -0.8265, 0.4615, -0.3222, -0.3328, 0.8774, 0.3456, -0.001416, 0.8959, 0.4443, -0.4493, 0.8934, 0.00284, -1.0, -8.426e-06, 3.546e-05, -0.7072, -0.0002356, 0.707, -0.6761, 0.7338, 0.06553, -0.447, 0.8945, -0.0008925, -0.4487, 0.8937, 0.003327, -0.3165, 0.898, 0.3055, -0.7071, 3.528e-05, -0.7072, -0.8253, -0.3898, 0.4085, -0.3018, -0.9451, -0.1257, -1.0, -6.838e-06, 3.49e-05, -0.4487, 0.8937, 0.003327, -0.447, 0.8945, -0.0008925, -0.3275, 0.8997, -0.2886, -0.3163, 0.8916, -0.324, -0.00776, 0.8953, -0.4454, -0.3276, 0.8996, -0.2886, -0.447, 0.8945, -0.000893, -0.6761, 0.7338, 0.06553, -0.7072, -0.0002356, 0.707, 3.399e-05, -0.0002182, 1.0, 0.002331, 0.8949, 0.4462, -0.001829, 0.897, -0.4421, -0.005519, 0.8953, -0.4454, -0.3163, 0.8916, -0.324, 0.5696, -0.5474, -0.6131, 0.7072, -0.0003382, 0.7071, 1.0, -1.612e-05, -0.0001074, -0.536, 0.03858, 0.8433, -0.005519, 0.8953, -0.4454, -0.001829, 0.897, -0.4421, 0.3274, 0.8997, -0.2889, 0.3157, 0.8932, 0.3203, 0.002331, 0.8949, 0.4462, 0.3325, 0.8776, 0.3454, 0.4478, 0.8941, 0.007501, 0.7072, -5.611e-05, -0.7071, 0.8408, -0.5201, 0.1502, 0.003057, -0.895, -0.446, -0.0001298, -4.145e-05, -1.0, 0.4478, 0.8941, 0.007514, -0.536, 0.03858, 0.8433, 0.3148, 0.8947, -0.3169, 0.7071, -0.0003901, 0.7071, -0.02743, -0.9642, 0.2636, 0.7425, -0.5778, 0.3389, 1.0, -8.419e-06, -0.0001013, -0.536, 0.03858, 0.8433, 0.4478, 0.8941, 0.007514, 0.5696, -0.5474, -0.6131, 0.3157, 0.8932, 0.3203, -0.001349, 0.8949, 0.4463, 0.3326, 0.8775, 0.3454, 0.4478, 0.8941, 0.007517, 0.7071, -0.0003945, 0.7071, -0.02741, -0.9642, 0.2636, 0.7425, -0.5779, 0.3388, 1.0, -1.642e-05, -0.0001052, -0.001429, 0.8959, 0.4443, 0.0002285, 0.8949, 0.4462, 0.3157, 0.8932, 0.3203, -4.021e-06, -0.0002432, 1.0, -0.0001164, -0.0001648, 1.0, 1.0, 0.0001186, 0.0002281, 1.0, 0.0005126, -0.0002034, -1.0, -0.0001216, -0.000114, -1.0, 0.0001186, -0.0001139, -0.0001164, -0.0001648, 1.0, -4.021e-06, -0.0002432, 1.0, 0.3309, -0.08958, 0.9394, 0.6729, -0.7382, 0.04728, -1.0, -0.000228, 2.829e-05, -0.3512, -0.06605, 0.934, -1.0, -0.0001284, 5.603e-06, 0.5464, -0.6121, -0.5716, -0.6412, -0.7096, -0.2922, -0.2849, 0.9552, -0.07961, 0.6729, -0.307, 0.673, -0.673, -0.307, 0.6729, -0.6729, 0.307, 0.673, -0.307, -0.673, 0.673])] * 3)])

# ---- objects
ob_in = bpy.data.objects.new('in', None)
ob_display_group__14 = bpy.data.objects.new('display group #14', None)
ob_triangle__377 = bpy.data.objects.new('triangle #377', me_triangle__377)

# ---- transforms, parenting, visibility, modifiers, constraints
ob_in.location = (0.0, 0.0, 0.0)
ob_in.rotation_mode = 'QUATERNION'
ob_in.rotation_quaternion = (1.0, 0.0, 0.0, 0.0)
ob_in.empty_display_size = 0.001
ob_display_group__14.parent = ob_in
ob_display_group__14.location = (0.0, 0.0, 0.0)
ob_display_group__14.rotation_mode = 'QUATERNION'
ob_display_group__14.rotation_quaternion = (1.0, 0.0, 0.0, 0.0)
ob_display_group__14.empty_display_size = 0.001
ob_triangle__377.parent = ob_display_group__14
ob_triangle__377.location = (0.0, 0.0, 0.0)
ob_triangle__377.rotation_mode = 'QUATERNION'
ob_triangle__377.rotation_quaternion = (1.0, 0.0, 0.0, 0.0)
_m = ob_triangle__377.modifiers.new('Smooth by Angle', 'NODES')
_m.node_group = ng_smooth_by_angle
_m.use_pin_to_last = True
_m.show_group_selector = False

# ---- collection membership
scene.collection.objects.link(ob_in)
scene.collection.objects.link(ob_display_group__14)
scene.collection.objects.link(ob_triangle__377)

# ---- scene / render settings (as saved in the file)
scene.frame_start = 1; scene.frame_end = 250; scene.frame_set(0)
scene.render.engine = 'BLENDER_EEVEE_NEXT'
bpy.context.view_layer.update()

# ---- added for rendering (the .blend has no active camera and no usable light): camera, sun
cam_auto = bpy.data.cameras.new('AutoCamera')
cam_auto.lens = 50.0
cam_auto.sensor_width = 36.0
cam_auto.clip_end = 1000.0
ob_auto_camera = bpy.data.objects.new('AutoCamera', cam_auto)
scene.collection.objects.link(ob_auto_camera)
ob_auto_camera.location = (5.24192, -6.01859, 4.46394)
ob_auto_camera.rotation_euler = (1.09748, -7.21219e-08, 0.694738)
scene.camera = ob_auto_camera
light_auto_sun = bpy.data.lights.new('AutoSun', 'SUN')
light_auto_sun.energy = 3.0
light_auto_sun.angle = 0.0523599
ob_auto_sun = bpy.data.objects.new('AutoSun', light_auto_sun)
scene.collection.objects.link(ob_auto_sun)
ob_auto_sun.rotation_euler = (0.872665, 0.174533, 0.523599)
bpy.context.view_layer.update()
